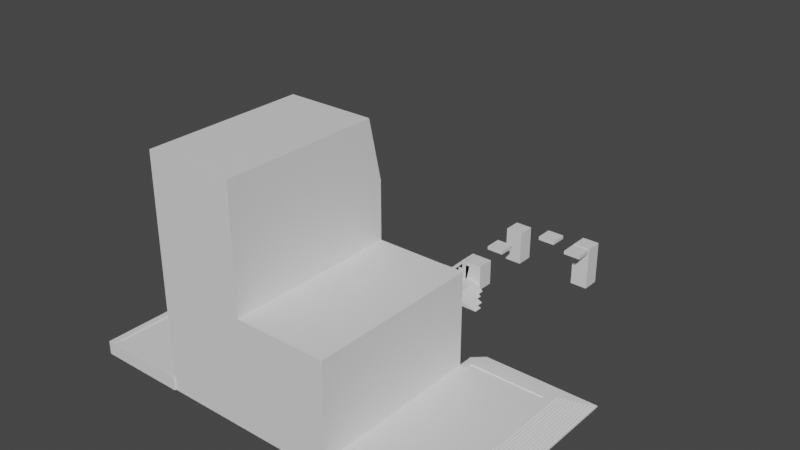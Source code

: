 # Source: playercontroller.blend  (saved by Blender 2.93.20; exported with 4.5.12 LTS)
import bpy
from mathutils import Matrix  # noqa: F401  (used for matrix-valued properties, if any)

bpy.ops.wm.read_factory_settings(use_empty=True)
scene = bpy.context.scene
scene.name = 'Scene'

# ---- collections
col_collection = bpy.data.collections.new('Collection'); scene.collection.children.link(col_collection)

# ---- materials (node trees are filled in below, after node groups)
mat_material = bpy.data.materials.new('Material')
mat_material.alpha_threshold = 0.0
mat_material.use_transparent_shadow = False
mat_material.line_color = (0.0, 0.0, 0.0, 1.0)
mat_white = bpy.data.materials.new('White')
mat_white.use_transparent_shadow = False
mat_lava = bpy.data.materials.new('Lava')
mat_lava.use_transparent_shadow = False
mat_water = bpy.data.materials.new('Water')
mat_water.use_transparent_shadow = False
mat_leaves = bpy.data.materials.new('Leaves')
mat_leaves.use_transparent_shadow = False

# ---- material node trees
mat_material.use_nodes = True; mat_material.node_tree.nodes.clear()
_N = mat_material.node_tree.nodes; _L = mat_material.node_tree.links
n0 = _N.new('ShaderNodeOutputMaterial'); n0.name = 'Material Output'; n0.location = (300, 300)
n1 = _N.new('ShaderNodeBsdfPrincipled'); n1.name = 'Principled BSDF'; n1.location = (10, 300)
n1.distribution = 'GGX'
n1.subsurface_method = 'BURLEY'
n1.inputs[2].default_value = 0.4
n1.inputs[3].default_value = 1.45
n1.inputs[27].default_value = (0.0, 0.0, 0.0, 1.0)
n1.inputs[28].default_value = 1.0
_L.new(n1.outputs[0], n0.inputs[0])
n0.is_active_output = True
mat_white.use_nodes = True; mat_white.node_tree.nodes.clear()
_N = mat_white.node_tree.nodes; _L = mat_white.node_tree.links
n0 = _N.new('ShaderNodeBsdfPrincipled'); n0.name = 'Principled BSDF'; n0.location = (10, 300)
n0.distribution = 'GGX'
n0.subsurface_method = 'BURLEY'
n0.inputs[3].default_value = 1.45
n0.inputs[27].default_value = (0.0, 0.0, 0.0, 1.0)
n0.inputs[28].default_value = 1.0
n1 = _N.new('ShaderNodeOutputMaterial'); n1.name = 'Material Output'; n1.location = (300, 300)
_L.new(n0.outputs[0], n1.inputs[0])
n1.is_active_output = True
mat_lava.use_nodes = True; mat_lava.node_tree.nodes.clear()
_N = mat_lava.node_tree.nodes; _L = mat_lava.node_tree.links
n0 = _N.new('ShaderNodeBsdfPrincipled'); n0.name = 'Principled BSDF'; n0.location = (10, 300)
n0.distribution = 'GGX'
n0.subsurface_method = 'BURLEY'
n0.inputs[3].default_value = 1.45
n0.inputs[27].default_value = (0.0, 0.0, 0.0, 1.0)
n0.inputs[28].default_value = 1.0
n1 = _N.new('ShaderNodeOutputMaterial'); n1.name = 'Material Output'; n1.location = (300, 300)
_L.new(n0.outputs[0], n1.inputs[0])
n1.is_active_output = True
mat_water.use_nodes = True; mat_water.node_tree.nodes.clear()
_N = mat_water.node_tree.nodes; _L = mat_water.node_tree.links
n0 = _N.new('ShaderNodeBsdfPrincipled'); n0.name = 'Principled BSDF'; n0.location = (10, 300)
n0.distribution = 'GGX'
n0.subsurface_method = 'BURLEY'
n0.inputs[3].default_value = 1.45
n0.inputs[27].default_value = (0.0, 0.0, 0.0, 1.0)
n0.inputs[28].default_value = 1.0
n1 = _N.new('ShaderNodeOutputMaterial'); n1.name = 'Material Output'; n1.location = (300, 300)
_L.new(n0.outputs[0], n1.inputs[0])
n1.is_active_output = True
mat_leaves.use_nodes = True; mat_leaves.node_tree.nodes.clear()
_N = mat_leaves.node_tree.nodes; _L = mat_leaves.node_tree.links
n0 = _N.new('ShaderNodeBsdfPrincipled'); n0.name = 'Principled BSDF'; n0.location = (10, 300)
n0.distribution = 'GGX'
n0.subsurface_method = 'BURLEY'
n0.inputs[3].default_value = 1.45
n0.inputs[27].default_value = (0.0, 0.0, 0.0, 1.0)
n0.inputs[28].default_value = 1.0
n1 = _N.new('ShaderNodeOutputMaterial'); n1.name = 'Material Output'; n1.location = (300, 300)
_L.new(n0.outputs[0], n1.inputs[0])
n1.is_active_output = True

# ---- world
world_world = bpy.data.worlds.new('World'); scene.world = world_world
world_world.use_nodes = True; world_world.node_tree.nodes.clear()
_N = world_world.node_tree.nodes; _L = world_world.node_tree.links
n0 = _N.new('ShaderNodeOutputWorld'); n0.name = 'World Output'; n0.location = (300, 300)
n1 = _N.new('ShaderNodeBackground'); n1.name = 'Background'; n1.location = (10, 300)
n1.inputs[0].default_value = (0.05088, 0.05088, 0.05088, 1.0)
_L.new(n1.outputs[0], n0.inputs[0])
n0.is_active_output = True
world_world.color = (0.05088, 0.05088, 0.05088)
world_world.use_sun_shadow = False
world_world.sun_shadow_jitter_overblur = 0.0

# ---- meshes
me_cube_001 = bpy.data.meshes.new('Cube.001')
me_cube_001.from_pydata([(-3.0, -1.0, 0.0), (-1.0, -1.0, 1.0), (-3.0, 0.0, 0.0), (-1.0, 0.0, 1.0), (1.0, -1.0, 0.0), (0.0, -1.0, 1.0), (1.0, 0.0, 0.0), (0.0, 0.0, 1.0)], [], [(0, 1, 3, 2), (2, 3, 7, 6), (6, 7, 5, 4), (4, 5, 1, 0), (2, 6, 4, 0), (7, 3, 1, 5)])
_uv = me_cube_001.uv_layers.new(name='UVMap')
_uv.uv.foreach_set('vector', [0.375, 0.0, 0.625, 0.0, 0.625, 0.25, 0.375, 0.25, 0.375, 0.25, 0.625, 0.25, 0.625, 0.5, 0.375, 0.5, 0.375, 0.5, 0.625, 0.5, 0.625, 0.75, 0.375, 0.75, 0.375, 0.75, 0.625, 0.75, 0.625, 1.0, 0.375, 1.0, 0.125, 0.5, 0.375, 0.5, 0.375, 0.75, 0.125, 0.75, 0.625, 0.5, 0.875, 0.5, 0.875, 0.75, 0.625, 0.75])
me_cube_001.materials.append(mat_material)
me_cube_001.use_remesh_fix_poles = True
me_cube_001.use_remesh_preserve_attributes = False
me_cube_001.use_mirror_vertex_groups = False
me_cube_001.update()
me_cube_003 = bpy.data.meshes.new('Cube.003')
me_cube_003.from_pydata([(-1.136, 0.0, 0.0), (-0.1685, 0.0, 0.5717), (-1.136, 1.0, 0.0), (-0.1685, 1.0, 0.5717), (0.8878, 0.0, 0.0), (0.1416, 0.0, 0.5717), (0.8878, 1.0, 0.0), (0.1416, 1.0, 0.5717), (-0.962, 0.0, 0.09529), (-0.7495, 0.0, 0.1906), (-0.5665, 0.0, 0.2859), (-0.39, 0.0, 0.3811), (-0.2841, 0.0, 0.4764), (-0.2841, 1.0, 0.4764), (-0.39, 1.0, 0.3811), (-0.5665, 1.0, 0.2859), (-0.7495, 1.0, 0.1906), (-0.962, 1.0, 0.09529), (0.2636, 1.0, 0.4764), (0.3828, 1.0, 0.3811), (0.5529, 1.0, 0.2859), (0.6959, 1.0, 0.1906), (0.7982, 1.0, 0.09529), (0.2636, 0.0, 0.4764), (0.3828, 0.0, 0.3811), (0.5529, 0.0, 0.2859), (0.6959, 0.0, 0.1906), (0.7982, 0.0, 0.09529)], [], [(12, 1, 3, 13), (13, 3, 7, 18), (18, 7, 5, 23), (23, 5, 1, 12), (2, 6, 4, 0), (7, 3, 1, 5), (4, 27, 8, 0), (27, 26, 9, 8), (26, 25, 10, 9), (25, 24, 11, 10), (24, 23, 12, 11), (6, 22, 27, 4), (22, 21, 26, 27), (21, 20, 25, 26), (20, 19, 24, 25), (19, 18, 23, 24), (2, 17, 22, 6), (17, 16, 21, 22), (16, 15, 20, 21), (15, 14, 19, 20), (14, 13, 18, 19), (0, 8, 17, 2), (8, 9, 16, 17), (9, 10, 15, 16), (10, 11, 14, 15), (11, 12, 13, 14)])
_uv = me_cube_003.uv_layers.new(name='UVMap')
_uv.uv.foreach_set('vector', [0.5833, 0.0, 0.625, 0.0, 0.625, 0.25, 0.5833, 0.25, 0.5833, 0.25, 0.625, 0.25, 0.625, 0.5, 0.5833, 0.5, 0.5833, 0.5, 0.625, 0.5, 0.625, 0.75, 0.5833, 0.75, 0.5833, 0.75, 0.625, 0.75, 0.625, 1.0, 0.5833, 1.0, 0.125, 0.5, 0.375, 0.5, 0.375, 0.75, 0.125, 0.75, 0.625, 0.5, 0.875, 0.5, 0.875, 0.75, 0.625, 0.75, 0.375, 0.75, 0.4167, 0.75, 0.4167, 1.0, 0.375, 1.0, 0.4167, 0.75, 0.4583, 0.75, 0.4583, 1.0, 0.4167, 1.0, 0.4583, 0.75, 0.5, 0.75, 0.5, 1.0, 0.4583, 1.0, 0.5, 0.75, 0.5417, 0.75, 0.5417, 1.0, 0.5, 1.0, 0.5417, 0.75, 0.5833, 0.75, 0.5833, 1.0, 0.5417, 1.0, 0.375, 0.5, 0.4167, 0.5, 0.4167, 0.75, 0.375, 0.75, 0.4167, 0.5, 0.4583, 0.5, 0.4583, 0.75, 0.4167, 0.75, 0.4583, 0.5, 0.5, 0.5, 0.5, 0.75, 0.4583, 0.75, 0.5, 0.5, 0.5417, 0.5, 0.5417, 0.75, 0.5, 0.75, 0.5417, 0.5, 0.5833, 0.5, 0.5833, 0.75, 0.5417, 0.75, 0.375, 0.25, 0.4167, 0.25, 0.4167, 0.5, 0.375, 0.5, 0.4167, 0.25, 0.4583, 0.25, 0.4583, 0.5, 0.4167, 0.5, 0.4583, 0.25, 0.5, 0.25, 0.5, 0.5, 0.4583, 0.5, 0.5, 0.25, 0.5417, 0.25, 0.5417, 0.5, 0.5, 0.5, 0.5417, 0.25, 0.5833, 0.25, 0.5833, 0.5, 0.5417, 0.5, 0.375, 0.0, 0.4167, 0.0, 0.4167, 0.25, 0.375, 0.25, 0.4167, 0.0, 0.4583, 0.0, 0.4583, 0.25, 0.4167, 0.25, 0.4583, 0.0, 0.5, 0.0, 0.5, 0.25, 0.4583, 0.25, 0.5, 0.0, 0.5417, 0.0, 0.5417, 0.25, 0.5, 0.25, 0.5417, 0.0, 0.5833, 0.0, 0.5833, 0.25, 0.5417, 0.25])
me_cube_003.materials.append(mat_material)
me_cube_003.use_remesh_fix_poles = True
me_cube_003.use_remesh_preserve_attributes = False
me_cube_003.use_mirror_vertex_groups = False
me_cube_003.update()
me_cube_005 = bpy.data.meshes.new('Cube.005')
me_cube_005.from_pydata([(-3.0, -1.0, 0.0), (0.0, -1.0, 1.27), (-3.0, 0.0, 0.0), (0.0, 0.0, 1.27), (1.947, -1.0, 0.0), (1.947, 0.0, 0.0)], [], [(0, 1, 3, 2), (2, 3, 5), (5, 3, 1, 4), (4, 1, 0), (2, 5, 4, 0)])
_uv = me_cube_005.uv_layers.new(name='UVMap')
_uv.uv.foreach_set('vector', [0.375, 0.0, 0.625, 0.0, 0.625, 0.25, 0.375, 0.25, 0.375, 0.25, 0.625, 0.5, 0.375, 0.5, 0.375, 0.5, 0.625, 0.5, 0.625, 0.75, 0.375, 0.75, 0.375, 0.75, 0.625, 1.0, 0.375, 1.0, 0.125, 0.5, 0.375, 0.5, 0.375, 0.75, 0.125, 0.75])
me_cube_005.materials.append(mat_material)
me_cube_005.use_remesh_fix_poles = True
me_cube_005.use_remesh_preserve_attributes = False
me_cube_005.use_mirror_vertex_groups = False
me_cube_005.update()
me_cube_006 = bpy.data.meshes.new('Cube.006')
me_cube_006.from_pydata([(-3.0, -1.0, 0.0), (0.0, -1.0, 1.898), (-3.0, 0.0, 0.0), (0.0, 0.0, 1.898), (2.552, -1.0, 0.0), (2.552, 0.0, 0.0)], [], [(0, 1, 3, 2), (2, 3, 5), (5, 3, 1, 4), (4, 1, 0), (2, 5, 4, 0)])
_uv = me_cube_006.uv_layers.new(name='UVMap')
_uv.uv.foreach_set('vector', [0.375, 0.0, 0.625, 0.0, 0.625, 0.25, 0.375, 0.25, 0.375, 0.25, 0.625, 0.5, 0.375, 0.5, 0.375, 0.5, 0.625, 0.5, 0.625, 0.75, 0.375, 0.75, 0.375, 0.75, 0.625, 1.0, 0.375, 1.0, 0.125, 0.5, 0.375, 0.5, 0.375, 0.75, 0.125, 0.75])
me_cube_006.materials.append(mat_material)
me_cube_006.use_remesh_fix_poles = True
me_cube_006.use_remesh_preserve_attributes = False
me_cube_006.use_mirror_vertex_groups = False
me_cube_006.update()
me_cube = bpy.data.meshes.new('Cube')
me_cube.from_pydata([(0.0, -1.0, 0.0), (0.0, -1.0, 0.125), (0.0, 0.0, 0.0), (0.0, 0.0, 0.125), (0.25, -1.0, 0.0), (0.25, -1.0, 0.125), (0.25, 0.0, 0.0), (0.25, 0.0, 0.125)], [], [(0, 1, 3, 2), (2, 3, 7, 6), (6, 7, 5, 4), (4, 5, 1, 0), (2, 6, 4, 0), (7, 3, 1, 5)])
_uv = me_cube.uv_layers.new(name='UVMap')
_uv.uv.foreach_set('vector', [0.375, 0.0, 0.625, 0.0, 0.625, 0.25, 0.375, 0.25, 0.375, 0.25, 0.625, 0.25, 0.625, 0.5, 0.375, 0.5, 0.375, 0.5, 0.625, 0.5, 0.625, 0.75, 0.375, 0.75, 0.375, 0.75, 0.625, 0.75, 0.625, 1.0, 0.375, 1.0, 0.125, 0.5, 0.375, 0.5, 0.375, 0.75, 0.125, 0.75, 0.625, 0.5, 0.875, 0.5, 0.875, 0.75, 0.625, 0.75])
me_cube.materials.append(mat_material)
me_cube.use_remesh_fix_poles = True
me_cube.use_remesh_preserve_attributes = False
me_cube.use_mirror_vertex_groups = False
me_cube.update()
me_cube_007 = bpy.data.meshes.new('Cube.007')
me_cube_007.from_pydata([(0.0, -1.0, 0.0), (0.0, -1.0, 0.25), (0.0, 0.0, 0.0), (0.0, 0.0, 0.25), (0.5, -1.0, 0.0), (0.5, -1.0, 0.25), (0.5, 0.0, 0.0), (0.5, 0.0, 0.25)], [], [(0, 1, 3, 2), (2, 3, 7, 6), (6, 7, 5, 4), (4, 5, 1, 0), (2, 6, 4, 0), (7, 3, 1, 5)])
_uv = me_cube_007.uv_layers.new(name='UVMap')
_uv.uv.foreach_set('vector', [0.375, 0.0, 0.625, 0.0, 0.625, 0.25, 0.375, 0.25, 0.375, 0.25, 0.625, 0.25, 0.625, 0.5, 0.375, 0.5, 0.375, 0.5, 0.625, 0.5, 0.625, 0.75, 0.375, 0.75, 0.375, 0.75, 0.625, 0.75, 0.625, 1.0, 0.375, 1.0, 0.125, 0.5, 0.375, 0.5, 0.375, 0.75, 0.125, 0.75, 0.625, 0.5, 0.875, 0.5, 0.875, 0.75, 0.625, 0.75])
me_cube_007.materials.append(mat_material)
me_cube_007.use_remesh_fix_poles = True
me_cube_007.use_remesh_preserve_attributes = False
me_cube_007.use_mirror_vertex_groups = False
me_cube_007.update()
me_cube_008 = bpy.data.meshes.new('Cube.008')
me_cube_008.from_pydata([(0.0, -1.0, 0.0), (0.0, -1.0, 0.5), (0.0, 0.0, 0.0), (0.0, 0.0, 0.5), (1.0, -1.0, 0.0), (1.0, -1.0, 0.5), (1.0, 0.0, 0.0), (1.0, 0.0, 0.5)], [], [(0, 1, 3, 2), (2, 3, 7, 6), (6, 7, 5, 4), (4, 5, 1, 0), (2, 6, 4, 0), (7, 3, 1, 5)])
_uv = me_cube_008.uv_layers.new(name='UVMap')
_uv.uv.foreach_set('vector', [0.375, 0.0, 0.625, 0.0, 0.625, 0.25, 0.375, 0.25, 0.375, 0.25, 0.625, 0.25, 0.625, 0.5, 0.375, 0.5, 0.375, 0.5, 0.625, 0.5, 0.625, 0.75, 0.375, 0.75, 0.375, 0.75, 0.625, 0.75, 0.625, 1.0, 0.375, 1.0, 0.125, 0.5, 0.375, 0.5, 0.375, 0.75, 0.125, 0.75, 0.625, 0.5, 0.875, 0.5, 0.875, 0.75, 0.625, 0.75])
me_cube_008.materials.append(mat_material)
me_cube_008.use_remesh_fix_poles = True
me_cube_008.use_remesh_preserve_attributes = False
me_cube_008.use_mirror_vertex_groups = False
me_cube_008.update()
me_cube_009 = bpy.data.meshes.new('Cube.009')
me_cube_009.from_pydata([(0.0, -1.0, 0.0), (0.0, -1.0, 0.0625), (0.0, 0.0, 0.0), (0.0, 0.0, 0.0625), (0.125, -1.0, 0.0), (0.125, -1.0, 0.0625), (0.125, 0.0, 0.0), (0.125, 0.0, 0.0625)], [], [(0, 1, 3, 2), (2, 3, 7, 6), (6, 7, 5, 4), (4, 5, 1, 0), (2, 6, 4, 0), (7, 3, 1, 5)])
_uv = me_cube_009.uv_layers.new(name='UVMap')
_uv.uv.foreach_set('vector', [0.375, 0.0, 0.625, 0.0, 0.625, 0.25, 0.375, 0.25, 0.375, 0.25, 0.625, 0.25, 0.625, 0.5, 0.375, 0.5, 0.375, 0.5, 0.625, 0.5, 0.625, 0.75, 0.375, 0.75, 0.375, 0.75, 0.625, 0.75, 0.625, 1.0, 0.375, 1.0, 0.125, 0.5, 0.375, 0.5, 0.375, 0.75, 0.125, 0.75, 0.625, 0.5, 0.875, 0.5, 0.875, 0.75, 0.625, 0.75])
me_cube_009.materials.append(mat_material)
me_cube_009.use_remesh_fix_poles = True
me_cube_009.use_remesh_preserve_attributes = False
me_cube_009.use_mirror_vertex_groups = False
me_cube_009.update()
me_cube_010 = bpy.data.meshes.new('Cube.010')
me_cube_010.from_pydata([(-2.0, -1.0, 0.0), (0.0, -1.0, 1.0), (-2.0, 3.0, 0.0), (0.0, 3.0, 1.0), (1.0, -1.0, 0.0), (1.0, -1.0, 1.0), (1.0, 3.0, 0.0), (1.0, 3.0, 1.0)], [], [(0, 1, 3, 2), (2, 3, 7, 6), (6, 7, 5, 4), (4, 5, 1, 0), (2, 6, 4, 0), (7, 3, 1, 5)])
_uv = me_cube_010.uv_layers.new(name='UVMap')
_uv.uv.foreach_set('vector', [0.375, 0.0, 0.625, 0.0, 0.625, 0.25, 0.375, 0.25, 0.375, 0.25, 0.625, 0.25, 0.625, 0.5, 0.375, 0.5, 0.375, 0.5, 0.625, 0.5, 0.625, 0.75, 0.375, 0.75, 0.375, 0.75, 0.625, 0.75, 0.625, 1.0, 0.375, 1.0, 0.125, 0.5, 0.375, 0.5, 0.375, 0.75, 0.125, 0.75, 0.625, 0.5, 0.875, 0.5, 0.875, 0.75, 0.625, 0.75])
me_cube_010.materials.append(mat_material)
me_cube_010.use_remesh_fix_poles = True
me_cube_010.use_remesh_preserve_attributes = False
me_cube_010.use_mirror_vertex_groups = False
me_cube_010.update()
me_cube_011 = bpy.data.meshes.new('Cube.011')
me_cube_011.from_pydata([(0.0, -1.0, 0.0), (0.0, -1.0, 1.0), (0.0, 0.0, 0.0), (0.0, 0.0, 1.0), (2.839, -1.0, 0.0), (2.839, 0.0, 0.0)], [], [(0, 1, 3, 2), (2, 3, 5), (5, 3, 1, 4), (4, 1, 0), (2, 5, 4, 0)])
_uv = me_cube_011.uv_layers.new(name='UVMap')
_uv.uv.foreach_set('vector', [0.375, 0.0, 0.625, 0.0, 0.625, 0.25, 0.375, 0.25, 0.375, 0.25, 0.625, 0.5, 0.375, 0.5, 0.375, 0.5, 0.625, 0.5, 0.625, 0.75, 0.375, 0.75, 0.375, 0.75, 0.625, 1.0, 0.375, 1.0, 0.125, 0.5, 0.375, 0.5, 0.375, 0.75, 0.125, 0.75])
me_cube_011.materials.append(mat_material)
me_cube_011.use_remesh_fix_poles = True
me_cube_011.use_remesh_preserve_attributes = False
me_cube_011.use_mirror_vertex_groups = False
me_cube_011.update()
me_cube_012 = bpy.data.meshes.new('Cube.012')
me_cube_012.from_pydata([(0.0, -1.0, 0.0), (0.0, -1.0, 1.0), (0.0, 0.0, 0.0), (0.0, 0.0, 1.0), (2.254, -1.0, 0.0), (2.254, 0.0, 0.0)], [], [(0, 1, 3, 2), (2, 3, 5), (5, 3, 1, 4), (4, 1, 0), (2, 5, 4, 0)])
_uv = me_cube_012.uv_layers.new(name='UVMap')
_uv.uv.foreach_set('vector', [0.375, 0.0, 0.625, 0.0, 0.625, 0.25, 0.375, 0.25, 0.375, 0.25, 0.625, 0.5, 0.375, 0.5, 0.375, 0.5, 0.625, 0.5, 0.625, 0.75, 0.375, 0.75, 0.375, 0.75, 0.625, 1.0, 0.375, 1.0, 0.125, 0.5, 0.375, 0.5, 0.375, 0.75, 0.125, 0.75])
me_cube_012.materials.append(mat_material)
me_cube_012.use_remesh_fix_poles = True
me_cube_012.use_remesh_preserve_attributes = False
me_cube_012.use_mirror_vertex_groups = False
me_cube_012.update()
me_cube_013 = bpy.data.meshes.new('Cube.013')
me_cube_013.from_pydata([(0.0, -1.0, 0.0), (0.0, -1.0, 1.0), (0.0, 0.0, 0.0), (0.0, 0.0, 1.0), (1.365, -1.0, 0.0), (1.365, 0.0, 0.0)], [], [(0, 1, 3, 2), (2, 3, 5), (5, 3, 1, 4), (4, 1, 0), (2, 5, 4, 0)])
_uv = me_cube_013.uv_layers.new(name='UVMap')
_uv.uv.foreach_set('vector', [0.375, 0.0, 0.625, 0.0, 0.625, 0.25, 0.375, 0.25, 0.375, 0.25, 0.625, 0.5, 0.375, 0.5, 0.375, 0.5, 0.625, 0.5, 0.625, 0.75, 0.375, 0.75, 0.375, 0.75, 0.625, 1.0, 0.375, 1.0, 0.125, 0.5, 0.375, 0.5, 0.375, 0.75, 0.125, 0.75])
me_cube_013.materials.append(mat_material)
me_cube_013.use_remesh_fix_poles = True
me_cube_013.use_remesh_preserve_attributes = False
me_cube_013.use_mirror_vertex_groups = False
me_cube_013.update()
me_cube_014 = bpy.data.meshes.new('Cube.014')
me_cube_014.from_pydata([(0.0, -1.0, 0.0), (0.0, -1.0, 1.0), (0.0, 0.0, 0.0), (0.0, 0.0, 1.0), (0.876, -1.0, 0.0), (0.876, 0.0, 0.0)], [], [(0, 1, 3, 2), (2, 3, 5), (5, 3, 1, 4), (4, 1, 0), (2, 5, 4, 0)])
_uv = me_cube_014.uv_layers.new(name='UVMap')
_uv.uv.foreach_set('vector', [0.375, 0.0, 0.625, 0.0, 0.625, 0.25, 0.375, 0.25, 0.375, 0.25, 0.625, 0.5, 0.375, 0.5, 0.375, 0.5, 0.625, 0.5, 0.625, 0.75, 0.375, 0.75, 0.375, 0.75, 0.625, 1.0, 0.375, 1.0, 0.125, 0.5, 0.375, 0.5, 0.375, 0.75, 0.125, 0.75])
me_cube_014.materials.append(mat_material)
me_cube_014.use_remesh_fix_poles = True
me_cube_014.use_remesh_preserve_attributes = False
me_cube_014.use_mirror_vertex_groups = False
me_cube_014.update()
me_cube_002 = bpy.data.meshes.new('Cube.002')
me_cube_002.from_pydata([(-7.0, -15.33, 0.0), (-7.0, -15.33, 11.59), (7.027, 1.0, 8.545), (7.027, 1.0, 11.6), (9.0, -15.33, 0.0), (9.0, -15.33, 11.59), (9.637, 1.0, 8.545), (9.637, 1.0, 11.6), (12.0, 1.0, 11.45), (12.0, 1.0, 0.0), (12.0, -15.33, 0.0), (12.0, -15.33, 11.45), (-7.733, -15.33, 25.43), (-7.733, 1.0, 25.43), (9.0, 1.0, 12.0), (9.0, -15.33, 12.0), (12.0, 1.0, 12.0), (12.0, -15.33, 12.0), (-8.0, 1.0, 0.0), (-8.0, -15.33, 0.0), (-8.0, -15.33, 11.57), (-8.0, 1.0, 11.57), (-8.0, -15.33, 25.43), (-8.0, 1.0, 25.43), (-7.692, 2.406, 25.04), (-7.692, 4.0, 0.0), (9.637, 4.0, 11.6), (9.637, 4.0, 0.0), (12.0, 4.0, 11.45), (12.0, 4.0, 0.0), (-7.733, 2.406, 25.43), (9.0, 4.0, 12.0), (12.0, 4.0, 12.0), (-8.0, 4.0, 11.57), (-8.0, 4.0, 0.0), (-8.0, 2.4, 25.43), (-7.692, -0.6181, 25.04), (-7.692, 1.0, 0.0), (9.637, 1.0, 0.0), (7.027, -11.09, 11.6), (7.027, -11.09, 8.545), (9.644, -11.09, 8.545), (9.637, -11.09, 11.6), (9.637, -2.414, 11.6), (7.027, -2.414, 11.6), (7.027, -2.414, 8.545), (9.64, -2.414, 8.545), (6.067, -11.09, 11.6), (6.067, -11.09, 8.545), (6.067, -2.414, 11.6), (6.067, -2.414, 8.545), (9.637, -5.023, 11.6), (9.642, -5.023, 8.545), (7.027, -5.023, 11.6), (7.027, -5.023, 8.545), (6.067, -5.023, 11.6), (6.067, -5.023, 8.545), (0.9086, -5.023, 11.6), (0.9086, -2.414, 11.6), (0.9086, -5.023, 8.545), (0.9086, -2.414, 8.545), (1.459, 1.0, 0.0), (8.405, -11.09, 11.6), (1.449, -15.33, 0.0), (1.449, -15.33, 11.59), (1.896, 1.0, 12.0), (1.896, -15.33, 12.0), (1.459, 4.0, 11.6), (1.872, 4.0, 12.0), (8.409, -11.09, 8.545), (8.405, 1.0, 8.545), (8.405, 1.0, 11.6), (1.459, 1.0, 11.6), (8.407, -2.414, 8.545), (8.405, -2.414, 11.6), (8.408, -5.023, 8.545), (8.405, -5.023, 11.6), (1.459, 1.0, 0.0), (1.449, -15.33, 11.59), (1.896, -15.33, 25.43), (8.409, -11.09, 8.545), (8.405, 1.0, 8.545), (8.405, -2.414, 11.6), (8.405, -5.023, 11.6), (8.405, -11.09, 11.6), (1.449, -15.33, 0.0), (1.896, 1.0, 25.43), (1.459, 2.406, 25.04), (1.872, 2.406, 25.43), (8.405, 1.0, 11.6), (1.459, -0.6181, 25.04), (8.407, -2.414, 8.545), (8.408, -5.023, 8.545), (-8.0, 1.0, 18.53), (1.459, 1.0, 18.53), (1.872, 4.0, 18.53), (-7.692, 4.0, 18.53), (-8.0, -15.33, 18.53), (-8.0, 4.0, 18.53), (-7.815, 4.0, 18.53), (1.459, 4.0, 18.53), (-7.692, 1.0, 18.53), (1.896, 1.0, 18.53), (1.896, -15.33, 18.53), (1.678, -15.33, 18.53), (-7.407, -15.33, 18.53), (1.896, -15.33, 18.53), (1.459, -0.6181, 20.77), (1.872, 4.0, 18.53), (-7.692, 4.0, 18.53), (1.459, 4.0, 18.53), (-7.692, -0.6181, 20.77), (1.896, 1.0, 18.53)], [], [(12, 13, 23, 22), (76, 51, 42, 62), (37, 18, 34, 25), (85, 78, 1, 0), (61, 38, 4, 63), (64, 5, 15, 66), (9, 8, 11, 10), (5, 4, 10, 11), (4, 38, 9, 10), (37, 0, 19, 18), (86, 13, 12, 79), (14, 15, 17, 16), (14, 16, 32, 31), (18, 21, 33, 34), (11, 8, 16, 17), (5, 11, 17, 15), (19, 20, 21, 18), (21, 20, 97, 93), (65, 14, 31, 68), (21, 93, 98, 33), (0, 1, 20, 19), (1, 105, 97, 20), (27, 26, 28, 29), (28, 26, 31, 32), (87, 24, 30, 88), (30, 24, 99, 98, 35), (24, 109, 96, 99), (90, 36, 24, 87), (8, 9, 29, 28), (23, 13, 30, 35), (38, 7, 26, 27), (16, 8, 28, 32), (111, 101, 96, 109), (9, 38, 27, 29), (70, 6, 38, 61), (69, 62, 42, 41), (39, 40, 48, 47), (51, 52, 41, 42), (92, 54, 40, 80), (81, 2, 45, 91), (7, 6, 46, 43), (2, 3, 44, 45), (71, 7, 43, 74), (56, 55, 47, 48), (53, 39, 47, 55), (45, 44, 49, 50), (54, 45, 50, 56), (40, 54, 56, 48), (44, 53, 55, 49), (49, 55, 57, 58), (91, 45, 54, 92), (43, 46, 52, 51), (74, 43, 51, 76), (60, 58, 57, 59), (56, 50, 60, 59), (55, 56, 59, 57), (50, 49, 58, 60), (82, 74, 76, 83), (46, 73, 75, 52), (89, 71, 74, 82), (6, 70, 73, 46), (52, 75, 69, 41), (80, 84, 62, 69), (81, 70, 61, 77), (7, 72, 67, 26), (26, 67, 68, 31), (112, 102, 95, 108), (14, 65, 66, 15), (78, 64, 66, 103, 104), (77, 61, 63, 85), (4, 5, 64, 63), (83, 76, 62, 84), (53, 83, 84, 39), (37, 77, 85, 0), (1, 78, 104, 105), (13, 86, 88, 30), (2, 81, 77, 37), (40, 39, 84, 80), (3, 89, 82, 44), (44, 82, 83, 53), (73, 91, 92, 75), (70, 81, 91, 73), (75, 92, 80, 69), (72, 94, 100, 67), (67, 100, 95, 68), (65, 102, 103, 66), (63, 64, 78, 85), (2, 37, 72, 3), (37, 101, 94, 72), (98, 99, 33), (110, 107, 90, 87), (98, 93, 23, 35), (99, 96, 25, 34, 33), (108, 110, 87, 88), (93, 97, 22, 23), (96, 101, 37, 25), (107, 111, 36, 90), (103, 102, 112, 106), (95, 102, 65, 68), (106, 112, 86, 79), (97, 105, 12, 22), (105, 104, 79, 12), (104, 103, 106, 79), (94, 101, 111, 107), (95, 100, 110, 108), (100, 94, 107, 110), (86, 112, 108, 88), (36, 111, 109, 24)])
_uv = me_cube_002.uv_layers.new(name='UVMap')
_uv.uv.foreach_set('vector', [0.875, 0.75, 0.875, 0.5, 0.875, 0.5, 0.875, 0.75, 0.5136, 0.3778, 0.5136, 0.4254, 0.5136, 0.4254, 0.5136, 0.3778, 0.125, 0.5, 0.125, 0.5, 0.125, 0.5, 0.125, 0.5, 0.375, 0.868, 0.625, 0.868, 0.625, 1.0, 0.375, 1.0, 0.257, 0.5, 0.375, 0.5, 0.375, 0.75, 0.257, 0.75, 0.625, 0.868, 0.625, 0.75, 0.625, 0.75, 0.625, 0.868, 0.375, 0.5, 0.625, 0.5, 0.625, 0.75, 0.375, 0.75, 0.625, 0.75, 0.375, 0.75, 0.375, 0.75, 0.625, 0.75, 0.375, 0.75, 0.375, 0.5, 0.375, 0.5, 0.375, 0.75, 0.125, 0.5, 0.125, 0.75, 0.125, 0.75, 0.125, 0.5, 0.743, 0.5, 0.875, 0.5, 0.875, 0.75, 0.743, 0.75, 0.625, 0.5, 0.625, 0.75, 0.625, 0.75, 0.625, 0.5, 0.625, 0.5, 0.625, 0.5, 0.625, 0.5, 0.625, 0.5, 0.375, 0.25, 0.625, 0.25, 0.625, 0.25, 0.375, 0.25, 0.625, 0.75, 0.625, 0.5, 0.625, 0.5, 0.625, 0.75, 0.625, 0.75, 0.625, 0.75, 0.625, 0.75, 0.625, 0.75, 0.375, 0.0, 0.625, 0.0, 0.625, 0.25, 0.375, 0.25, 0.625, 0.25, 0.625, 0.0, 0.625, 0.0, 0.625, 0.25, 0.743, 0.5, 0.625, 0.5, 0.625, 0.5, 0.743, 0.5, 0.625, 0.25, 0.625, 0.25, 0.625, 0.25, 0.625, 0.25, 0.375, 1.0, 0.625, 1.0, 0.625, 1.0, 0.375, 1.0, 0.625, 1.0, 0.625, 1.0, 0.625, 1.0, 0.625, 1.0, 0.375, 0.5, 0.625, 0.5, 0.625, 0.5, 0.375, 0.5, 0.625, 0.5, 0.625, 0.5, 0.625, 0.5, 0.625, 0.5, 0.625, 0.382, 0.625, 0.25, 0.625, 0.25, 0.625, 0.382, 0.625, 0.25, 0.625, 0.25, 0.625, 0.25, 0.625, 0.25, 0.625, 0.25, 0.625, 0.25, 0.5713, 0.25, 0.5713, 0.25, 0.625, 0.25, 0.625, 0.382, 0.625, 0.25, 0.625, 0.25, 0.625, 0.382, 0.625, 0.5, 0.375, 0.5, 0.375, 0.5, 0.625, 0.5, 0.875, 0.5, 0.875, 0.5, 0.875, 0.5, 0.875, 0.5, 0.375, 0.5, 0.625, 0.5, 0.625, 0.5, 0.375, 0.5, 0.625, 0.5, 0.625, 0.5, 0.625, 0.5, 0.625, 0.5, 0.5684, 0.25, 0.5684, 0.25, 0.5713, 0.25, 0.5713, 0.25, 0.375, 0.5, 0.375, 0.5, 0.375, 0.5, 0.375, 0.5, 0.4864, 0.3778, 0.4864, 0.4254, 0.375, 0.5, 0.375, 0.382, 0.4864, 0.3778, 0.5136, 0.3778, 0.5136, 0.4254, 0.4864, 0.4254, 0.5136, 0.3246, 0.4864, 0.3246, 0.4864, 0.3246, 0.5136, 0.3246, 0.625, 0.5, 0.4864, 0.4254, 0.4864, 0.4254, 0.625, 0.5, 0.4864, 0.3778, 0.4864, 0.3246, 0.4864, 0.3246, 0.4864, 0.3778, 0.4864, 0.3778, 0.4864, 0.3246, 0.4864, 0.3246, 0.4864, 0.3778, 0.625, 0.5, 0.4864, 0.4254, 0.4864, 0.4254, 0.625, 0.5, 0.4864, 0.3246, 0.5136, 0.3246, 0.5136, 0.3246, 0.4864, 0.3246, 0.5136, 0.3778, 0.5136, 0.4254, 0.5136, 0.4254, 0.5136, 0.3778, 0.4864, 0.3246, 0.5136, 0.3246, 0.5136, 0.3246, 0.4864, 0.3246, 0.5136, 0.3246, 0.5136, 0.3246, 0.5136, 0.3246, 0.5136, 0.3246, 0.4864, 0.3246, 0.5136, 0.3246, 0.5136, 0.3246, 0.4864, 0.3246, 0.4864, 0.3246, 0.4864, 0.3246, 0.4864, 0.3246, 0.4864, 0.3246, 0.4864, 0.3246, 0.4864, 0.3246, 0.4864, 0.3246, 0.4864, 0.3246, 0.5136, 0.3246, 0.5136, 0.3246, 0.5136, 0.3246, 0.5136, 0.3246, 0.5136, 0.3246, 0.5136, 0.3246, 0.5136, 0.3246, 0.5136, 0.3246, 0.4864, 0.3778, 0.4864, 0.3246, 0.4864, 0.3246, 0.4864, 0.3778, 0.625, 0.5, 0.4864, 0.4254, 0.4864, 0.4254, 0.625, 0.5, 0.5136, 0.3778, 0.5136, 0.4254, 0.5136, 0.4254, 0.5136, 0.3778, 0.4864, 0.3246, 0.5136, 0.3246, 0.5136, 0.3246, 0.4864, 0.3246, 0.4864, 0.3246, 0.4864, 0.3246, 0.4864, 0.3246, 0.4864, 0.3246, 0.5136, 0.3246, 0.4864, 0.3246, 0.4864, 0.3246, 0.5136, 0.3246, 0.4864, 0.3246, 0.5136, 0.3246, 0.5136, 0.3246, 0.4864, 0.3246, 0.5136, 0.3778, 0.5136, 0.3778, 0.5136, 0.3778, 0.5136, 0.3778, 0.4864, 0.4254, 0.4864, 0.3778, 0.4864, 0.3778, 0.4864, 0.4254, 0.5136, 0.3778, 0.5136, 0.3778, 0.5136, 0.3778, 0.5136, 0.3778, 0.4864, 0.4254, 0.4864, 0.3778, 0.4864, 0.3778, 0.4864, 0.4254, 0.4864, 0.4254, 0.4864, 0.3778, 0.4864, 0.3778, 0.4864, 0.4254, 0.4864, 0.3778, 0.5136, 0.3778, 0.5136, 0.3778, 0.4864, 0.3778, 0.4864, 0.3778, 0.4864, 0.3778, 0.375, 0.382, 0.375, 0.382, 0.625, 0.5, 0.625, 0.382, 0.625, 0.382, 0.625, 0.5, 0.625, 0.5, 0.625, 0.382, 0.625, 0.382, 0.625, 0.5, 0.743, 0.5, 0.743, 0.5, 0.743, 0.5, 0.743, 0.5, 0.625, 0.5, 0.743, 0.5, 0.743, 0.75, 0.625, 0.75, 0.625, 0.868, 0.625, 0.868, 0.625, 0.868, 0.625, 0.868, 0.625, 0.868, 0.257, 0.5, 0.257, 0.5, 0.257, 0.75, 0.257, 0.75, 0.375, 0.75, 0.625, 0.75, 0.625, 0.868, 0.375, 0.868, 0.5136, 0.3778, 0.5136, 0.3778, 0.5136, 0.3778, 0.5136, 0.3778, 0.5136, 0.3246, 0.5136, 0.3778, 0.5136, 0.3778, 0.5136, 0.3246, 0.125, 0.5, 0.257, 0.5, 0.257, 0.75, 0.125, 0.75, 0.625, 1.0, 0.625, 0.868, 0.625, 0.868, 0.625, 1.0, 0.875, 0.5, 0.743, 0.5, 0.743, 0.5, 0.875, 0.5, 0.4864, 0.3246, 0.4864, 0.3778, 0.375, 0.382, 0.375, 0.25, 0.4864, 0.3246, 0.5136, 0.3246, 0.5136, 0.3778, 0.4864, 0.3778, 0.5136, 0.3246, 0.5136, 0.3778, 0.5136, 0.3778, 0.5136, 0.3246, 0.5136, 0.3246, 0.5136, 0.3778, 0.5136, 0.3778, 0.5136, 0.3246, 0.4864, 0.3778, 0.4864, 0.3778, 0.4864, 0.3778, 0.4864, 0.3778, 0.4864, 0.3778, 0.4864, 0.3778, 0.4864, 0.3778, 0.4864, 0.3778, 0.4864, 0.3778, 0.4864, 0.3778, 0.4864, 0.3778, 0.4864, 0.3778, 0.625, 0.382, 0.625, 0.382, 0.625, 0.382, 0.625, 0.382, 0.625, 0.382, 0.625, 0.382, 0.625, 0.382, 0.625, 0.382, 0.743, 0.5, 0.743, 0.5, 0.743, 0.75, 0.743, 0.75, 0.375, 0.868, 0.625, 0.868, 0.625, 0.868, 0.375, 0.868, 0.4864, 0.3246, 0.375, 0.25, 0.0, 0.0, 0.5136, 0.3246, 0.375, 0.25, 0.5684, 0.25, 0.37, 0.2262, 0.0, 0.0, 0.625, 0.25, 0.625, 0.25, 0.625, 0.25, 0.625, 0.382, 0.625, 0.382, 0.625, 0.382, 0.625, 0.382, 0.625, 0.25, 0.625, 0.25, 0.625, 0.25, 0.625, 0.25, 0.625, 0.25, 0.5713, 0.25, 0.375, 0.25, 0.375, 0.25, 0.625, 0.25, 0.625, 0.382, 0.625, 0.382, 0.625, 0.382, 0.625, 0.382, 0.625, 0.25, 0.625, 0.0, 0.625, 0.0, 0.625, 0.25, 0.5713, 0.25, 0.5684, 0.25, 0.375, 0.25, 0.375, 0.25, 0.37, 0.2262, 0.5684, 0.25, 0.625, 0.25, 0.625, 0.382, 0.743, 0.75, 0.743, 0.5, 0.743, 0.5, 0.743, 0.75, 0.743, 0.5, 0.743, 0.5, 0.743, 0.5, 0.743, 0.5, 0.743, 0.75, 0.743, 0.5, 0.743, 0.5, 0.743, 0.75, 0.625, 1.0, 0.625, 1.0, 0.625, 1.0, 0.625, 1.0, 0.625, 1.0, 0.625, 0.868, 0.625, 0.868, 0.625, 1.0, 0.625, 0.868, 0.625, 0.868, 0.625, 0.868, 0.625, 0.868, 0.37, 0.2262, 0.5684, 0.25, 0.5684, 0.25, 0.37, 0.2262, 0.625, 0.382, 0.625, 0.382, 0.625, 0.382, 0.625, 0.382, 0.625, 0.382, 0.625, 0.382, 0.625, 0.382, 0.625, 0.382, 0.743, 0.5, 0.743, 0.5, 0.743, 0.5, 0.743, 0.5, 0.625, 0.25, 0.5684, 0.25, 0.5713, 0.25, 0.625, 0.25])
me_cube_002.materials.append(mat_white)
me_cube_002.use_remesh_fix_poles = True
me_cube_002.use_remesh_preserve_attributes = False
me_cube_002.use_mirror_vertex_groups = False
me_cube_002.update()
me_cube_004 = bpy.data.meshes.new('Cube.004')
me_cube_004.from_pydata([(0.0, -1.0, 0.0), (0.0, -1.0, 0.125), (0.0, 0.0, 0.0), (0.0, 0.0, 0.125), (0.25, -1.0, 0.0), (0.25, -1.0, 0.125), (0.25, 0.0, 0.0), (0.25, 0.0, 0.125)], [], [(0, 1, 3, 2), (2, 3, 7, 6), (6, 7, 5, 4), (4, 5, 1, 0), (2, 6, 4, 0), (7, 3, 1, 5)])
_uv = me_cube_004.uv_layers.new(name='UVMap')
_uv.uv.foreach_set('vector', [0.375, 0.0, 0.625, 0.0, 0.625, 0.25, 0.375, 0.25, 0.375, 0.25, 0.625, 0.25, 0.625, 0.5, 0.375, 0.5, 0.375, 0.5, 0.625, 0.5, 0.625, 0.75, 0.375, 0.75, 0.375, 0.75, 0.625, 0.75, 0.625, 1.0, 0.375, 1.0, 0.125, 0.5, 0.375, 0.5, 0.375, 0.75, 0.125, 0.75, 0.625, 0.5, 0.875, 0.5, 0.875, 0.75, 0.625, 0.75])
me_cube_004.materials.append(mat_material)
me_cube_004.use_remesh_fix_poles = True
me_cube_004.use_remesh_preserve_attributes = False
me_cube_004.use_mirror_vertex_groups = False
me_cube_004.update()
me_cube_015 = bpy.data.meshes.new('Cube.015')
me_cube_015.from_pydata([(0.0, -1.0, 0.0), (0.0, -1.0, 0.125), (0.0, 0.0, 0.0), (0.0, 0.0, 0.125), (0.25, -1.0, 0.0), (0.25, -1.0, 0.125), (0.25, 0.0, 0.0), (0.25, 0.0, 0.125)], [], [(0, 1, 3, 2), (2, 3, 7, 6), (6, 7, 5, 4), (4, 5, 1, 0), (2, 6, 4, 0), (7, 3, 1, 5)])
_uv = me_cube_015.uv_layers.new(name='UVMap')
_uv.uv.foreach_set('vector', [0.375, 0.0, 0.625, 0.0, 0.625, 0.25, 0.375, 0.25, 0.375, 0.25, 0.625, 0.25, 0.625, 0.5, 0.375, 0.5, 0.375, 0.5, 0.625, 0.5, 0.625, 0.75, 0.375, 0.75, 0.375, 0.75, 0.625, 0.75, 0.625, 1.0, 0.375, 1.0, 0.125, 0.5, 0.375, 0.5, 0.375, 0.75, 0.125, 0.75, 0.625, 0.5, 0.875, 0.5, 0.875, 0.75, 0.625, 0.75])
me_cube_015.materials.append(mat_material)
me_cube_015.use_remesh_fix_poles = True
me_cube_015.use_remesh_preserve_attributes = False
me_cube_015.use_mirror_vertex_groups = False
me_cube_015.update()
me_cube_017 = bpy.data.meshes.new('Cube.017')
me_cube_017.from_pydata([(-1.0, -1.0, 0.0), (0.0, -1.0, 0.5), (-1.0, 0.0, 0.0), (-2.265e-07, 0.0, 0.5), (1.0, -1.0, 0.0), (1.0, -1.0, 0.5), (1.0, 0.0, 0.0), (1.0, 0.0, 0.5)], [], [(0, 1, 3, 2), (2, 3, 7, 6), (6, 7, 5, 4), (4, 5, 1, 0), (2, 6, 4, 0), (7, 3, 1, 5)])
_uv = me_cube_017.uv_layers.new(name='UVMap')
_uv.uv.foreach_set('vector', [0.375, 0.0, 0.625, 0.0, 0.625, 0.25, 0.375, 0.25, 0.375, 0.25, 0.625, 0.25, 0.625, 0.5, 0.375, 0.5, 0.375, 0.5, 0.625, 0.5, 0.625, 0.75, 0.375, 0.75, 0.375, 0.75, 0.625, 0.75, 0.625, 1.0, 0.375, 1.0, 0.125, 0.5, 0.375, 0.5, 0.375, 0.75, 0.125, 0.75, 0.625, 0.5, 0.875, 0.5, 0.875, 0.75, 0.625, 0.75])
me_cube_017.materials.append(mat_material)
me_cube_017.use_remesh_fix_poles = True
me_cube_017.use_remesh_preserve_attributes = False
me_cube_017.use_mirror_vertex_groups = False
me_cube_017.update()
me_cube_018 = bpy.data.meshes.new('Cube.018')
me_cube_018.from_pydata([(-1.0, -1.0, 0.0), (0.0, -1.0, 0.5), (-1.0, 0.0, 0.0), (-2.265e-07, 0.0, 0.5), (1.0, -1.0, 0.0), (1.0, -1.0, 0.5), (1.0, 0.0, 0.0), (1.0, 0.0, 0.5)], [], [(0, 1, 3, 2), (2, 3, 7, 6), (6, 7, 5, 4), (4, 5, 1, 0), (2, 6, 4, 0), (7, 3, 1, 5)])
_uv = me_cube_018.uv_layers.new(name='UVMap')
_uv.uv.foreach_set('vector', [0.375, 0.0, 0.625, 0.0, 0.625, 0.25, 0.375, 0.25, 0.375, 0.25, 0.625, 0.25, 0.625, 0.5, 0.375, 0.5, 0.375, 0.5, 0.625, 0.5, 0.625, 0.75, 0.375, 0.75, 0.375, 0.75, 0.625, 0.75, 0.625, 1.0, 0.375, 1.0, 0.125, 0.5, 0.375, 0.5, 0.375, 0.75, 0.125, 0.75, 0.625, 0.5, 0.875, 0.5, 0.875, 0.75, 0.625, 0.75])
me_cube_018.materials.append(mat_material)
me_cube_018.use_remesh_fix_poles = True
me_cube_018.use_remesh_preserve_attributes = False
me_cube_018.use_mirror_vertex_groups = False
me_cube_018.update()
me_cube_016 = bpy.data.meshes.new('Cube.016')
me_cube_016.from_pydata([(-5.0, -10.5, 0.0), (-4.279, -9.779, 1.5), (-5.0, 10.5, 0.0), (-4.279, 9.779, 1.5), (5.0, -10.5, 0.0), (4.279, -9.779, 1.5), (5.0, 10.5, 0.0), (4.279, 9.779, 1.5), (-5.0, -10.5, 1.5), (-5.0, 10.5, 1.5), (5.0, 10.5, 1.5), (5.0, -10.5, 1.5), (-4.279, -9.779, -0.2216), (-4.279, 9.779, -0.2216), (4.279, 9.779, -0.2216), (4.279, -9.779, -0.2216)], [], [(0, 8, 9, 2), (2, 9, 10, 6), (6, 10, 11, 4), (4, 11, 8, 0), (2, 6, 4, 0), (1, 5, 15, 12), (1, 3, 9, 8), (3, 7, 10, 9), (7, 5, 11, 10), (5, 1, 8, 11), (14, 13, 12, 15), (7, 3, 13, 14), (5, 7, 14, 15), (3, 1, 12, 13)])
_uv = me_cube_016.uv_layers.new(name='UVMap')
_uv.uv.foreach_set('vector', [0.375, 0.0, 0.625, 0.0, 0.625, 0.25, 0.375, 0.25, 0.375, 0.25, 0.625, 0.25, 0.625, 0.5, 0.375, 0.5, 0.375, 0.5, 0.625, 0.5, 0.625, 0.75, 0.375, 0.75, 0.375, 0.75, 0.625, 0.75, 0.625, 1.0, 0.375, 1.0, 0.125, 0.5, 0.375, 0.5, 0.375, 0.75, 0.125, 0.75, 0.857, 0.7414, 0.643, 0.7414, 0.643, 0.7414, 0.857, 0.7414, 0.857, 0.7414, 0.857, 0.5086, 0.875, 0.5, 0.875, 0.75, 0.857, 0.5086, 0.643, 0.5086, 0.625, 0.5, 0.875, 0.5, 0.643, 0.5086, 0.643, 0.7414, 0.625, 0.75, 0.625, 0.5, 0.643, 0.7414, 0.857, 0.7414, 0.875, 0.75, 0.625, 0.75, 0.643, 0.5086, 0.857, 0.5086, 0.857, 0.7414, 0.643, 0.7414, 0.643, 0.5086, 0.857, 0.5086, 0.857, 0.5086, 0.643, 0.5086, 0.643, 0.7414, 0.643, 0.5086, 0.643, 0.5086, 0.643, 0.7414, 0.857, 0.5086, 0.857, 0.7414, 0.857, 0.7414, 0.857, 0.5086])
me_cube_016.materials.append(mat_white)
me_cube_016.use_remesh_fix_poles = True
me_cube_016.use_remesh_preserve_attributes = False
me_cube_016.use_mirror_vertex_groups = False
me_cube_016.update()
me_cube_019 = bpy.data.meshes.new('Cube.019')
me_cube_019.from_pydata([(-6.795e-07, -10.0, 0.0), (-6.795e-07, -10.0, 0.125), (0.0, 0.0, 0.0), (0.0, 0.0, 0.125), (0.25, -10.0, 0.0), (0.25, -10.0, 0.125), (0.25, 0.0, 0.0), (0.25, 0.0, 0.125)], [], [(0, 1, 3, 2), (2, 3, 7, 6), (6, 7, 5, 4), (4, 5, 1, 0), (2, 6, 4, 0), (7, 3, 1, 5)])
_uv = me_cube_019.uv_layers.new(name='UVMap')
_uv.uv.foreach_set('vector', [0.375, 0.0, 0.625, 0.0, 0.625, 0.25, 0.375, 0.25, 0.375, 0.25, 0.625, 0.25, 0.625, 0.5, 0.375, 0.5, 0.375, 0.5, 0.625, 0.5, 0.625, 0.75, 0.375, 0.75, 0.375, 0.75, 0.625, 0.75, 0.625, 1.0, 0.375, 1.0, 0.125, 0.5, 0.375, 0.5, 0.375, 0.75, 0.125, 0.75, 0.625, 0.5, 0.875, 0.5, 0.875, 0.75, 0.625, 0.75])
me_cube_019.materials.append(mat_white)
me_cube_019.use_remesh_fix_poles = True
me_cube_019.use_remesh_preserve_attributes = False
me_cube_019.use_mirror_vertex_groups = False
me_cube_019.update()
me_cube_020 = bpy.data.meshes.new('Cube.020')
me_cube_020.from_pydata([(-6.795e-07, -10.0, 0.0), (-6.795e-07, -10.0, 0.125), (0.0, 0.0, 0.0), (0.0, 0.0, 0.125), (0.25, -10.0, 0.0), (0.25, -10.0, 0.125), (0.25, 0.0, 0.0), (0.25, 0.0, 0.125)], [], [(0, 1, 3, 2), (2, 3, 7, 6), (6, 7, 5, 4), (4, 5, 1, 0), (2, 6, 4, 0), (7, 3, 1, 5)])
_uv = me_cube_020.uv_layers.new(name='UVMap')
_uv.uv.foreach_set('vector', [0.375, 0.0, 0.625, 0.0, 0.625, 0.25, 0.375, 0.25, 0.375, 0.25, 0.625, 0.25, 0.625, 0.5, 0.375, 0.5, 0.375, 0.5, 0.625, 0.5, 0.625, 0.75, 0.375, 0.75, 0.375, 0.75, 0.625, 0.75, 0.625, 1.0, 0.375, 1.0, 0.125, 0.5, 0.375, 0.5, 0.375, 0.75, 0.125, 0.75, 0.625, 0.5, 0.875, 0.5, 0.875, 0.75, 0.625, 0.75])
me_cube_020.materials.append(mat_white)
me_cube_020.use_remesh_fix_poles = True
me_cube_020.use_remesh_preserve_attributes = False
me_cube_020.use_mirror_vertex_groups = False
me_cube_020.update()
me_cube_021 = bpy.data.meshes.new('Cube.021')
me_cube_021.from_pydata([(-6.795e-07, -3.0, 0.0), (-6.795e-07, -3.0, 0.125), (0.0, 0.0, 0.0), (0.0, 0.0, 0.125), (0.25, -3.0, 0.0), (0.25, -3.0, 0.125), (0.25, 0.0, 0.0), (0.25, 0.0, 0.125), (0.25, -3.0, 0.125), (0.25, -3.0, 0.25), (0.25, -0.25, 0.125), (0.25, -0.25, 0.25), (0.5, -3.0, 0.125), (0.5, -3.0, 0.25), (0.5, -0.25, 0.125), (0.5, -0.25, 0.25), (0.5, -3.0, 0.25), (0.5, -3.0, 0.375), (0.5, -0.5, 0.25), (0.5, -0.5, 0.375), (0.75, -3.0, 0.25), (0.75, -3.0, 0.375), (0.75, -0.5, 0.25), (0.75, -0.5, 0.375), (0.75, -3.0, 0.375), (0.75, -3.0, 0.5), (0.75, -0.75, 0.375), (0.75, -0.75, 0.5), (1.0, -3.0, 0.375), (1.0, -3.0, 0.5), (1.0, -0.75, 0.375), (1.0, -0.75, 0.5), (1.0, -3.0, 0.5), (1.0, -3.0, 0.625), (1.0, -1.0, 0.5), (1.0, -1.0, 0.625), (1.25, -3.0, 0.5), (1.25, -3.0, 0.625), (1.25, -1.0, 0.5), (1.25, -1.0, 0.625), (1.25, -3.0, 0.625), (1.25, -3.0, 0.75), (1.25, -1.25, 0.625), (1.25, -1.25, 0.75), (1.5, -3.0, 0.625), (1.5, -3.0, 0.75), (1.5, -1.25, 0.625), (1.5, -1.25, 0.75), (1.5, -3.0, 0.75), (1.5, -3.0, 0.875), (1.5, -1.5, 0.75), (1.5, -1.5, 0.875), (1.75, -3.0, 0.75), (1.75, -3.0, 0.875), (1.75, -1.5, 0.75), (1.75, -1.5, 0.875), (1.75, -3.0, 0.875), (1.75, -3.0, 1.0), (1.75, -1.75, 0.875), (1.75, -1.75, 1.0), (2.0, -3.0, 0.875), (2.0, -3.0, 1.0), (2.0, -1.75, 0.875), (2.0, -1.75, 1.0), (2.0, -3.0, 1.0), (2.0, -3.0, 1.125), (2.0, -2.0, 1.0), (2.0, -2.0, 1.125), (2.25, -3.0, 1.0), (2.25, -3.0, 1.125), (2.25, -2.0, 1.0), (2.25, -2.0, 1.125), (2.25, -3.0, 1.125), (2.25, -3.0, 1.25), (2.25, -2.25, 1.125), (2.25, -2.25, 1.25), (2.5, -3.0, 1.125), (2.5, -3.0, 1.25), (2.5, -2.25, 1.125), (2.5, -2.25, 1.25), (2.5, -3.0, 1.25), (2.5, -3.0, 1.375), (2.5, -2.5, 1.25), (2.5, -2.5, 1.375), (2.75, -3.0, 1.25), (2.75, -3.0, 1.375), (2.75, -2.5, 1.25), (2.75, -2.5, 1.375), (2.75, -3.0, 1.375), (2.75, -3.0, 1.5), (2.75, -2.75, 1.375), (2.75, -2.75, 1.5), (3.0, -3.0, 1.375), (3.0, -3.0, 1.5), (3.0, -2.75, 1.375), (3.0, -2.75, 1.5), (2.5, -2.75, 1.25), (2.5, -2.75, 1.375), (2.75, -2.75, 1.25), (2.75, -2.75, 1.375), (2.25, -2.5, 1.125), (2.25, -2.5, 1.25), (2.5, -2.5, 1.125), (2.5, -2.5, 1.25), (2.0, -2.25, 1.0), (2.0, -2.25, 1.125), (2.25, -2.25, 1.0), (2.25, -2.25, 1.125), (1.75, -2.0, 0.875), (1.75, -2.0, 1.0), (2.0, -2.0, 0.875), (2.0, -2.0, 1.0), (1.5, -1.75, 0.75), (1.5, -1.75, 0.875), (1.75, -1.75, 0.75), (1.75, -1.75, 0.875), (1.25, -1.5, 0.625), (1.25, -1.5, 0.75), (1.5, -1.5, 0.625), (1.5, -1.5, 0.75), (1.0, -1.25, 0.5), (1.0, -1.25, 0.625), (1.25, -1.25, 0.5), (1.25, -1.25, 0.625), (0.75, -1.0, 0.375), (0.75, -1.0, 0.5), (1.0, -1.0, 0.375), (1.0, -1.0, 0.5), (0.5, -0.75, 0.25), (0.5, -0.75, 0.375), (0.75, -0.75, 0.25), (0.75, -0.75, 0.375), (0.25, -0.5, 0.125), (0.25, -0.5, 0.25), (0.5, -0.5, 0.125), (0.5, -0.5, 0.25), (-3.397e-07, -0.25, 0.0), (-3.397e-07, -0.25, 0.125), (0.25, -0.25, 0.0), (0.25, -0.25, 0.125), (3.0, -2.5, 1.375), (3.0, -2.5, 1.25), (3.0, -2.75, 1.25), (3.0, -2.75, 1.375), (3.0, -2.25, 1.25), (3.0, -2.25, 1.125), (3.0, -2.5, 1.125), (3.0, -2.5, 1.25), (3.0, -2.0, 1.125), (3.0, -2.0, 1.0), (3.0, -2.25, 1.0), (3.0, -2.25, 1.125), (3.0, -1.75, 1.0), (3.0, -1.75, 0.875), (3.0, -2.0, 0.875), (3.0, -2.0, 1.0), (3.0, -1.5, 0.875), (3.0, -1.5, 0.75), (3.0, -1.75, 0.75), (3.0, -1.75, 0.875), (3.0, -1.25, 0.75), (3.0, -1.25, 0.625), (3.0, -1.5, 0.625), (3.0, -1.5, 0.75), (3.0, -1.0, 0.625), (3.0, -1.0, 0.5), (3.0, -1.25, 0.5), (3.0, -1.25, 0.625), (3.0, -0.75, 0.5), (3.0, -0.75, 0.375), (3.0, -1.0, 0.375), (3.0, -1.0, 0.5), (3.0, -0.5, 0.375), (3.0, -0.5, 0.25), (3.0, -0.75, 0.25), (3.0, -0.75, 0.375), (3.0, -0.25, 0.25), (3.0, -0.25, 0.125), (3.0, -0.5, 0.125), (3.0, -0.5, 0.25), (3.0, -3.695e-06, 0.125), (3.0, -3.695e-06, 0.0), (3.0, -0.25, 0.0), (3.0, -0.25, 0.125)], [], [(136, 137, 3, 2), (2, 3, 7, 6), (138, 139, 5, 4), (4, 5, 1, 0), (136, 138, 4, 0), (139, 137, 1, 5), (132, 133, 11, 10), (10, 11, 15, 14), (134, 135, 13, 12), (12, 13, 9, 8), (132, 134, 12, 8), (135, 133, 9, 13), (128, 129, 19, 18), (18, 19, 23, 22), (130, 131, 21, 20), (20, 21, 17, 16), (128, 130, 20, 16), (131, 129, 17, 21), (124, 125, 27, 26), (26, 27, 31, 30), (126, 127, 29, 28), (28, 29, 25, 24), (124, 126, 28, 24), (127, 125, 25, 29), (120, 121, 35, 34), (34, 35, 39, 38), (122, 123, 37, 36), (36, 37, 33, 32), (120, 122, 36, 32), (123, 121, 33, 37), (116, 117, 43, 42), (42, 43, 47, 46), (118, 119, 45, 44), (44, 45, 41, 40), (116, 118, 44, 40), (119, 117, 41, 45), (112, 113, 51, 50), (50, 51, 55, 54), (114, 115, 53, 52), (52, 53, 49, 48), (112, 114, 52, 48), (115, 113, 49, 53), (108, 109, 59, 58), (58, 59, 63, 62), (110, 111, 61, 60), (60, 61, 57, 56), (108, 110, 60, 56), (111, 109, 57, 61), (104, 105, 67, 66), (66, 67, 71, 70), (106, 107, 69, 68), (68, 69, 65, 64), (104, 106, 68, 64), (107, 105, 65, 69), (100, 101, 75, 74), (74, 75, 79, 78), (102, 103, 77, 76), (76, 77, 73, 72), (100, 102, 76, 72), (103, 101, 73, 77), (96, 97, 83, 82), (82, 83, 87, 86), (98, 99, 85, 84), (84, 85, 81, 80), (96, 98, 84, 80), (99, 97, 81, 85), (88, 89, 91, 90), (90, 91, 95, 94), (94, 95, 93, 92), (92, 93, 89, 88), (90, 94, 92, 88), (95, 91, 89, 93), (87, 83, 97, 99), (82, 86, 98, 96), (98, 86, 141, 142), (80, 81, 97, 96), (79, 75, 101, 103), (74, 78, 102, 100), (78, 79, 144, 145), (72, 73, 101, 100), (71, 67, 105, 107), (66, 70, 106, 104), (106, 70, 149, 150), (64, 65, 105, 104), (63, 59, 109, 111), (58, 62, 110, 108), (63, 111, 155, 152), (56, 57, 109, 108), (55, 51, 113, 115), (50, 54, 114, 112), (115, 114, 158, 159), (48, 49, 113, 112), (47, 43, 117, 119), (42, 46, 118, 116), (46, 47, 160, 161), (40, 41, 117, 116), (39, 35, 121, 123), (34, 38, 122, 120), (39, 123, 167, 164), (32, 33, 121, 120), (31, 27, 125, 127), (26, 30, 126, 124), (127, 126, 170, 171), (24, 25, 125, 124), (23, 19, 129, 131), (18, 22, 130, 128), (22, 23, 172, 173), (16, 17, 129, 128), (15, 11, 133, 135), (10, 14, 134, 132), (134, 14, 177, 178), (8, 9, 133, 132), (7, 3, 137, 139), (2, 6, 138, 136), (6, 7, 180, 181), (0, 1, 137, 136), (141, 140, 143, 142), (87, 99, 143, 140), (99, 98, 142, 143), (86, 87, 140, 141), (145, 144, 147, 146), (103, 102, 146, 147), (102, 78, 145, 146), (79, 103, 147, 144), (149, 148, 151, 150), (71, 107, 151, 148), (70, 71, 148, 149), (107, 106, 150, 151), (153, 152, 155, 154), (62, 63, 152, 153), (111, 110, 154, 155), (110, 62, 153, 154), (157, 156, 159, 158), (114, 54, 157, 158), (55, 115, 159, 156), (54, 55, 156, 157), (161, 160, 163, 162), (47, 119, 163, 160), (119, 118, 162, 163), (118, 46, 161, 162), (165, 164, 167, 166), (122, 38, 165, 166), (123, 122, 166, 167), (38, 39, 164, 165), (169, 168, 171, 170), (30, 31, 168, 169), (31, 127, 171, 168), (126, 30, 169, 170), (173, 172, 175, 174), (23, 131, 175, 172), (130, 22, 173, 174), (131, 130, 174, 175), (177, 176, 179, 178), (135, 134, 178, 179), (14, 15, 176, 177), (15, 135, 179, 176), (181, 180, 183, 182), (138, 6, 181, 182), (7, 139, 183, 180), (139, 138, 182, 183)])
_uv = me_cube_021.uv_layers.new(name='UVMap')
_uv.uv.foreach_set('vector', [0.375, 0.125, 0.625, 0.125, 0.625, 0.25, 0.375, 0.25, 0.375, 0.25, 0.625, 0.25, 0.625, 0.5, 0.375, 0.5, 0.375, 0.625, 0.625, 0.625, 0.625, 0.75, 0.375, 0.75, 0.375, 0.75, 0.625, 0.75, 0.625, 1.0, 0.375, 1.0, 0.125, 0.625, 0.375, 0.625, 0.375, 0.75, 0.125, 0.75, 0.625, 0.625, 0.875, 0.625, 0.875, 0.75, 0.625, 0.75, 0.375, 0.125, 0.625, 0.125, 0.625, 0.25, 0.375, 0.25, 0.375, 0.25, 0.625, 0.25, 0.625, 0.5, 0.375, 0.5, 0.375, 0.625, 0.625, 0.625, 0.625, 0.75, 0.375, 0.75, 0.375, 0.75, 0.625, 0.75, 0.625, 1.0, 0.375, 1.0, 0.125, 0.625, 0.375, 0.625, 0.375, 0.75, 0.125, 0.75, 0.625, 0.625, 0.875, 0.625, 0.875, 0.75, 0.625, 0.75, 0.375, 0.125, 0.625, 0.125, 0.625, 0.25, 0.375, 0.25, 0.375, 0.25, 0.625, 0.25, 0.625, 0.5, 0.375, 0.5, 0.375, 0.625, 0.625, 0.625, 0.625, 0.75, 0.375, 0.75, 0.375, 0.75, 0.625, 0.75, 0.625, 1.0, 0.375, 1.0, 0.125, 0.625, 0.375, 0.625, 0.375, 0.75, 0.125, 0.75, 0.625, 0.625, 0.875, 0.625, 0.875, 0.75, 0.625, 0.75, 0.375, 0.125, 0.625, 0.125, 0.625, 0.25, 0.375, 0.25, 0.375, 0.25, 0.625, 0.25, 0.625, 0.5, 0.375, 0.5, 0.375, 0.625, 0.625, 0.625, 0.625, 0.75, 0.375, 0.75, 0.375, 0.75, 0.625, 0.75, 0.625, 1.0, 0.375, 1.0, 0.125, 0.625, 0.375, 0.625, 0.375, 0.75, 0.125, 0.75, 0.625, 0.625, 0.875, 0.625, 0.875, 0.75, 0.625, 0.75, 0.375, 0.125, 0.625, 0.125, 0.625, 0.25, 0.375, 0.25, 0.375, 0.25, 0.625, 0.25, 0.625, 0.5, 0.375, 0.5, 0.375, 0.625, 0.625, 0.625, 0.625, 0.75, 0.375, 0.75, 0.375, 0.75, 0.625, 0.75, 0.625, 1.0, 0.375, 1.0, 0.125, 0.625, 0.375, 0.625, 0.375, 0.75, 0.125, 0.75, 0.625, 0.625, 0.875, 0.625, 0.875, 0.75, 0.625, 0.75, 0.375, 0.125, 0.625, 0.125, 0.625, 0.25, 0.375, 0.25, 0.375, 0.25, 0.625, 0.25, 0.625, 0.5, 0.375, 0.5, 0.375, 0.625, 0.625, 0.625, 0.625, 0.75, 0.375, 0.75, 0.375, 0.75, 0.625, 0.75, 0.625, 1.0, 0.375, 1.0, 0.125, 0.625, 0.375, 0.625, 0.375, 0.75, 0.125, 0.75, 0.625, 0.625, 0.875, 0.625, 0.875, 0.75, 0.625, 0.75, 0.375, 0.125, 0.625, 0.125, 0.625, 0.25, 0.375, 0.25, 0.375, 0.25, 0.625, 0.25, 0.625, 0.5, 0.375, 0.5, 0.375, 0.625, 0.625, 0.625, 0.625, 0.75, 0.375, 0.75, 0.375, 0.75, 0.625, 0.75, 0.625, 1.0, 0.375, 1.0, 0.125, 0.625, 0.375, 0.625, 0.375, 0.75, 0.125, 0.75, 0.625, 0.625, 0.875, 0.625, 0.875, 0.75, 0.625, 0.75, 0.375, 0.125, 0.625, 0.125, 0.625, 0.25, 0.375, 0.25, 0.375, 0.25, 0.625, 0.25, 0.625, 0.5, 0.375, 0.5, 0.375, 0.625, 0.625, 0.625, 0.625, 0.75, 0.375, 0.75, 0.375, 0.75, 0.625, 0.75, 0.625, 1.0, 0.375, 1.0, 0.125, 0.625, 0.375, 0.625, 0.375, 0.75, 0.125, 0.75, 0.625, 0.625, 0.875, 0.625, 0.875, 0.75, 0.625, 0.75, 0.375, 0.125, 0.625, 0.125, 0.625, 0.25, 0.375, 0.25, 0.375, 0.25, 0.625, 0.25, 0.625, 0.5, 0.375, 0.5, 0.375, 0.625, 0.625, 0.625, 0.625, 0.75, 0.375, 0.75, 0.375, 0.75, 0.625, 0.75, 0.625, 1.0, 0.375, 1.0, 0.125, 0.625, 0.375, 0.625, 0.375, 0.75, 0.125, 0.75, 0.625, 0.625, 0.875, 0.625, 0.875, 0.75, 0.625, 0.75, 0.375, 0.125, 0.625, 0.125, 0.625, 0.25, 0.375, 0.25, 0.375, 0.25, 0.625, 0.25, 0.625, 0.5, 0.375, 0.5, 0.375, 0.625, 0.625, 0.625, 0.625, 0.75, 0.375, 0.75, 0.375, 0.75, 0.625, 0.75, 0.625, 1.0, 0.375, 1.0, 0.125, 0.625, 0.375, 0.625, 0.375, 0.75, 0.125, 0.75, 0.625, 0.625, 0.875, 0.625, 0.875, 0.75, 0.625, 0.75, 0.375, 0.125, 0.625, 0.125, 0.625, 0.25, 0.375, 0.25, 0.375, 0.25, 0.625, 0.25, 0.625, 0.5, 0.375, 0.5, 0.375, 0.625, 0.625, 0.625, 0.625, 0.75, 0.375, 0.75, 0.375, 0.75, 0.625, 0.75, 0.625, 1.0, 0.375, 1.0, 0.125, 0.625, 0.375, 0.625, 0.375, 0.75, 0.125, 0.75, 0.625, 0.625, 0.875, 0.625, 0.875, 0.75, 0.625, 0.75, 0.375, 0.0, 0.625, 0.0, 0.625, 0.25, 0.375, 0.25, 0.375, 0.25, 0.625, 0.25, 0.625, 0.5, 0.375, 0.5, 0.375, 0.5, 0.625, 0.5, 0.625, 0.75, 0.375, 0.75, 0.375, 0.75, 0.625, 0.75, 0.625, 1.0, 0.375, 1.0, 0.125, 0.5, 0.375, 0.5, 0.375, 0.75, 0.125, 0.75, 0.625, 0.5, 0.875, 0.5, 0.875, 0.75, 0.625, 0.75, 0.625, 0.5, 0.875, 0.5, 0.875, 0.625, 0.625, 0.625, 0.125, 0.5, 0.375, 0.5, 0.375, 0.625, 0.125, 0.625, 0.375, 0.625, 0.375, 0.5, 0.375, 0.5, 0.375, 0.625, 0.375, 0.0, 0.625, 0.0, 0.625, 0.125, 0.375, 0.125, 0.625, 0.5, 0.875, 0.5, 0.875, 0.625, 0.625, 0.625, 0.125, 0.5, 0.375, 0.5, 0.375, 0.625, 0.125, 0.625, 0.375, 0.5, 0.625, 0.5, 0.625, 0.5, 0.375, 0.5, 0.375, 0.0, 0.625, 0.0, 0.625, 0.125, 0.375, 0.125, 0.625, 0.5, 0.875, 0.5, 0.875, 0.625, 0.625, 0.625, 0.125, 0.5, 0.375, 0.5, 0.375, 0.625, 0.125, 0.625, 0.375, 0.625, 0.375, 0.5, 0.375, 0.5, 0.375, 0.625, 0.375, 0.0, 0.625, 0.0, 0.625, 0.125, 0.375, 0.125, 0.625, 0.5, 0.875, 0.5, 0.875, 0.625, 0.625, 0.625, 0.125, 0.5, 0.375, 0.5, 0.375, 0.625, 0.125, 0.625, 0.625, 0.5, 0.625, 0.625, 0.625, 0.625, 0.625, 0.5, 0.375, 0.0, 0.625, 0.0, 0.625, 0.125, 0.375, 0.125, 0.625, 0.5, 0.875, 0.5, 0.875, 0.625, 0.625, 0.625, 0.125, 0.5, 0.375, 0.5, 0.375, 0.625, 0.125, 0.625, 0.625, 0.625, 0.375, 0.625, 0.375, 0.625, 0.625, 0.625, 0.375, 0.0, 0.625, 0.0, 0.625, 0.125, 0.375, 0.125, 0.625, 0.5, 0.875, 0.5, 0.875, 0.625, 0.625, 0.625, 0.125, 0.5, 0.375, 0.5, 0.375, 0.625, 0.125, 0.625, 0.375, 0.5, 0.625, 0.5, 0.625, 0.5, 0.375, 0.5, 0.375, 0.0, 0.625, 0.0, 0.625, 0.125, 0.375, 0.125, 0.625, 0.5, 0.875, 0.5, 0.875, 0.625, 0.625, 0.625, 0.125, 0.5, 0.375, 0.5, 0.375, 0.625, 0.125, 0.625, 0.625, 0.5, 0.625, 0.625, 0.625, 0.625, 0.625, 0.5, 0.375, 0.0, 0.625, 0.0, 0.625, 0.125, 0.375, 0.125, 0.625, 0.5, 0.875, 0.5, 0.875, 0.625, 0.625, 0.625, 0.125, 0.5, 0.375, 0.5, 0.375, 0.625, 0.125, 0.625, 0.625, 0.625, 0.375, 0.625, 0.375, 0.625, 0.625, 0.625, 0.375, 0.0, 0.625, 0.0, 0.625, 0.125, 0.375, 0.125, 0.625, 0.5, 0.875, 0.5, 0.875, 0.625, 0.625, 0.625, 0.125, 0.5, 0.375, 0.5, 0.375, 0.625, 0.125, 0.625, 0.375, 0.5, 0.625, 0.5, 0.625, 0.5, 0.375, 0.5, 0.375, 0.0, 0.625, 0.0, 0.625, 0.125, 0.375, 0.125, 0.625, 0.5, 0.875, 0.5, 0.875, 0.625, 0.625, 0.625, 0.125, 0.5, 0.375, 0.5, 0.375, 0.625, 0.125, 0.625, 0.375, 0.625, 0.375, 0.5, 0.375, 0.5, 0.375, 0.625, 0.375, 0.0, 0.625, 0.0, 0.625, 0.125, 0.375, 0.125, 0.625, 0.5, 0.875, 0.5, 0.875, 0.625, 0.625, 0.625, 0.125, 0.5, 0.375, 0.5, 0.375, 0.625, 0.125, 0.625, 0.375, 0.5, 0.625, 0.5, 0.625, 0.5, 0.375, 0.5, 0.375, 0.0, 0.625, 0.0, 0.625, 0.125, 0.375, 0.125, 0.375, 0.5, 0.625, 0.5, 0.625, 0.625, 0.375, 0.625, 0.625, 0.5, 0.625, 0.625, 0.625, 0.625, 0.625, 0.5, 0.625, 0.625, 0.375, 0.625, 0.375, 0.625, 0.625, 0.625, 0.375, 0.5, 0.625, 0.5, 0.625, 0.5, 0.375, 0.5, 0.375, 0.5, 0.625, 0.5, 0.625, 0.625, 0.375, 0.625, 0.625, 0.625, 0.375, 0.625, 0.375, 0.625, 0.625, 0.625, 0.375, 0.625, 0.375, 0.5, 0.375, 0.5, 0.375, 0.625, 0.625, 0.5, 0.625, 0.625, 0.625, 0.625, 0.625, 0.5, 0.375, 0.5, 0.625, 0.5, 0.625, 0.625, 0.375, 0.625, 0.625, 0.5, 0.625, 0.625, 0.625, 0.625, 0.625, 0.5, 0.375, 0.5, 0.625, 0.5, 0.625, 0.5, 0.375, 0.5, 0.625, 0.625, 0.375, 0.625, 0.375, 0.625, 0.625, 0.625, 0.375, 0.5, 0.625, 0.5, 0.625, 0.625, 0.375, 0.625, 0.375, 0.5, 0.625, 0.5, 0.625, 0.5, 0.375, 0.5, 0.625, 0.625, 0.375, 0.625, 0.375, 0.625, 0.625, 0.625, 0.375, 0.625, 0.375, 0.5, 0.375, 0.5, 0.375, 0.625, 0.375, 0.5, 0.625, 0.5, 0.625, 0.625, 0.375, 0.625, 0.375, 0.625, 0.375, 0.5, 0.375, 0.5, 0.375, 0.625, 0.625, 0.5, 0.625, 0.625, 0.625, 0.625, 0.625, 0.5, 0.375, 0.5, 0.625, 0.5, 0.625, 0.5, 0.375, 0.5, 0.375, 0.5, 0.625, 0.5, 0.625, 0.625, 0.375, 0.625, 0.625, 0.5, 0.625, 0.625, 0.625, 0.625, 0.625, 0.5, 0.625, 0.625, 0.375, 0.625, 0.375, 0.625, 0.625, 0.625, 0.375, 0.625, 0.375, 0.5, 0.375, 0.5, 0.375, 0.625, 0.375, 0.5, 0.625, 0.5, 0.625, 0.625, 0.375, 0.625, 0.375, 0.625, 0.375, 0.5, 0.375, 0.5, 0.375, 0.625, 0.625, 0.625, 0.375, 0.625, 0.375, 0.625, 0.625, 0.625, 0.375, 0.5, 0.625, 0.5, 0.625, 0.5, 0.375, 0.5, 0.375, 0.5, 0.625, 0.5, 0.625, 0.625, 0.375, 0.625, 0.375, 0.5, 0.625, 0.5, 0.625, 0.5, 0.375, 0.5, 0.625, 0.5, 0.625, 0.625, 0.625, 0.625, 0.625, 0.5, 0.375, 0.625, 0.375, 0.5, 0.375, 0.5, 0.375, 0.625, 0.375, 0.5, 0.625, 0.5, 0.625, 0.625, 0.375, 0.625, 0.625, 0.5, 0.625, 0.625, 0.625, 0.625, 0.625, 0.5, 0.375, 0.625, 0.375, 0.5, 0.375, 0.5, 0.375, 0.625, 0.625, 0.625, 0.375, 0.625, 0.375, 0.625, 0.625, 0.625, 0.375, 0.5, 0.625, 0.5, 0.625, 0.625, 0.375, 0.625, 0.625, 0.625, 0.375, 0.625, 0.375, 0.625, 0.625, 0.625, 0.375, 0.5, 0.625, 0.5, 0.625, 0.5, 0.375, 0.5, 0.625, 0.5, 0.625, 0.625, 0.625, 0.625, 0.625, 0.5, 0.375, 0.5, 0.625, 0.5, 0.625, 0.625, 0.375, 0.625, 0.375, 0.625, 0.375, 0.5, 0.375, 0.5, 0.375, 0.625, 0.625, 0.5, 0.625, 0.625, 0.625, 0.625, 0.625, 0.5, 0.625, 0.625, 0.375, 0.625, 0.375, 0.625, 0.625, 0.625])
me_cube_021.materials.append(mat_white)
me_cube_021.use_remesh_fix_poles = True
me_cube_021.use_remesh_preserve_attributes = False
me_cube_021.use_mirror_vertex_groups = False
me_cube_021.update()
me_cube_022 = bpy.data.meshes.new('Cube.022')
me_cube_022.from_pydata([(-2.0, -7.0, 0.0), (-2.0, 3.0, 0.0), (1.0, -7.0, 0.0), (1.0, -7.0, 1.5), (1.0, 3.0, 0.0), (1.0, 3.0, 1.5), (11.0, -7.0, 1.5), (-2.0, -10.0, 0.0), (1.0, -10.0, 0.0), (11.0, -7.0, 0.0), (11.0, -10.0, 0.0)], [], [(1, 5, 4), (4, 5, 3, 2), (0, 2, 8, 7), (1, 4, 2, 0), (5, 1, 0, 3), (8, 3, 7), (3, 8, 10, 6), (3, 0, 7), (9, 6, 10), (8, 2, 9, 10), (2, 3, 6, 9)])
_uv = me_cube_022.uv_layers.new(name='UVMap')
_uv.uv.foreach_set('vector', [0.625, 0.25, 0.625, 0.5, 0.375, 0.5, 0.375, 0.5, 0.625, 0.5, 0.625, 0.75, 0.375, 0.75, 0.125, 0.75, 0.375, 0.75, 0.375, 0.75, 0.125, 0.75, 0.125, 0.5, 0.375, 0.5, 0.375, 0.75, 0.125, 0.75, 0.625, 0.5, 0.875, 0.5, 0.875, 0.75, 0.625, 0.75, 0.375, 0.75, 0.625, 0.75, 0.375, 1.0, 0.625, 0.75, 0.375, 0.75, 0.375, 0.75, 0.625, 0.75, 0.625, 0.75, 0.875, 0.75, 0.875, 0.75, 0.375, 0.75, 0.625, 0.75, 0.375, 0.75, 0.375, 0.75, 0.375, 0.75, 0.375, 0.75, 0.375, 0.75, 0.375, 0.75, 0.625, 0.75, 0.625, 0.75, 0.375, 0.75])
me_cube_022.materials.append(mat_white)
me_cube_022.use_remesh_fix_poles = True
me_cube_022.use_remesh_preserve_attributes = False
me_cube_022.use_mirror_vertex_groups = False
me_cube_022.update()
me_cube_023 = bpy.data.meshes.new('Cube.023')
me_cube_023.from_pydata([(-4.423, -15.97, 1.4), (-4.423, 3.988, 1.4), (4.408, -15.97, 1.4), (4.408, 3.988, 1.4)], [], [(3, 1, 0, 2)])
_uv = me_cube_023.uv_layers.new(name='UVMap')
_uv.uv.foreach_set('vector', [-6.804, 3.255, -6.804, -2.229, 7.61, -2.229, 7.61, 3.255])
me_cube_023.materials.append(mat_lava)
me_cube_023.use_remesh_fix_poles = True
me_cube_023.use_remesh_preserve_attributes = False
me_cube_023.use_mirror_vertex_groups = False
me_cube_023.update()
me_cube_024 = bpy.data.meshes.new('Cube.024')
me_cube_024.from_pydata([(-5.0, -10.5, 0.0), (-4.279, -9.779, 1.5), (-5.0, 10.5, 0.0), (-4.279, 9.779, 1.5), (5.0, -10.5, 0.0), (4.279, -9.779, 1.5), (5.0, 10.5, 0.0), (4.279, 9.779, 1.5), (-5.0, -10.5, 1.5), (-5.0, 10.5, 1.5), (5.0, 10.5, 1.5), (5.0, -10.5, 1.5), (-4.279, -9.779, -0.2216), (-4.279, 9.779, -0.2216), (4.279, 9.779, -0.2216), (4.279, -9.779, -0.2216)], [], [(0, 8, 9, 2), (2, 9, 10, 6), (6, 10, 11, 4), (4, 11, 8, 0), (2, 6, 4, 0), (1, 5, 15, 12), (1, 3, 9, 8), (3, 7, 10, 9), (7, 5, 11, 10), (5, 1, 8, 11), (14, 13, 12, 15), (7, 3, 13, 14), (5, 7, 14, 15), (3, 1, 12, 13)])
_uv = me_cube_024.uv_layers.new(name='UVMap')
_uv.uv.foreach_set('vector', [0.375, 0.0, 0.625, 0.0, 0.625, 0.25, 0.375, 0.25, 0.375, 0.25, 0.625, 0.25, 0.625, 0.5, 0.375, 0.5, 0.375, 0.5, 0.625, 0.5, 0.625, 0.75, 0.375, 0.75, 0.375, 0.75, 0.625, 0.75, 0.625, 1.0, 0.375, 1.0, 0.125, 0.5, 0.375, 0.5, 0.375, 0.75, 0.125, 0.75, 0.857, 0.7414, 0.643, 0.7414, 0.643, 0.7414, 0.857, 0.7414, 0.857, 0.7414, 0.857, 0.5086, 0.875, 0.5, 0.875, 0.75, 0.857, 0.5086, 0.643, 0.5086, 0.625, 0.5, 0.875, 0.5, 0.643, 0.5086, 0.643, 0.7414, 0.625, 0.75, 0.625, 0.5, 0.643, 0.7414, 0.857, 0.7414, 0.875, 0.75, 0.625, 0.75, 0.643, 0.5086, 0.857, 0.5086, 0.857, 0.7414, 0.643, 0.7414, 0.643, 0.5086, 0.857, 0.5086, 0.857, 0.5086, 0.643, 0.5086, 0.643, 0.7414, 0.643, 0.5086, 0.643, 0.5086, 0.643, 0.7414, 0.857, 0.5086, 0.857, 0.7414, 0.857, 0.7414, 0.857, 0.5086])
me_cube_024.materials.append(mat_white)
me_cube_024.use_remesh_fix_poles = True
me_cube_024.use_remesh_preserve_attributes = False
me_cube_024.use_mirror_vertex_groups = False
me_cube_024.update()
me_cube_025 = bpy.data.meshes.new('Cube.025')
me_cube_025.from_pydata([(-6.795e-07, -10.0, 0.0), (-6.795e-07, -10.0, 0.125), (0.0, 0.0, 0.0), (0.0, 0.0, 0.125), (0.25, -10.0, 0.0), (0.25, -10.0, 0.125), (0.25, 0.0, 0.0), (0.25, 0.0, 0.125)], [], [(0, 1, 3, 2), (2, 3, 7, 6), (6, 7, 5, 4), (4, 5, 1, 0), (2, 6, 4, 0), (7, 3, 1, 5)])
_uv = me_cube_025.uv_layers.new(name='UVMap')
_uv.uv.foreach_set('vector', [0.375, 0.0, 0.625, 0.0, 0.625, 0.25, 0.375, 0.25, 0.375, 0.25, 0.625, 0.25, 0.625, 0.5, 0.375, 0.5, 0.375, 0.5, 0.625, 0.5, 0.625, 0.75, 0.375, 0.75, 0.375, 0.75, 0.625, 0.75, 0.625, 1.0, 0.375, 1.0, 0.125, 0.5, 0.375, 0.5, 0.375, 0.75, 0.125, 0.75, 0.625, 0.5, 0.875, 0.5, 0.875, 0.75, 0.625, 0.75])
me_cube_025.materials.append(mat_white)
me_cube_025.use_remesh_fix_poles = True
me_cube_025.use_remesh_preserve_attributes = False
me_cube_025.use_mirror_vertex_groups = False
me_cube_025.update()
me_cube_026 = bpy.data.meshes.new('Cube.026')
me_cube_026.from_pydata([(-6.795e-07, -10.0, 0.0), (-6.795e-07, -10.0, 0.125), (0.0, 0.0, 0.0), (0.0, 0.0, 0.125), (0.25, -10.0, 0.0), (0.25, -10.0, 0.125), (0.25, 0.0, 0.0), (0.25, 0.0, 0.125)], [], [(0, 1, 3, 2), (2, 3, 7, 6), (6, 7, 5, 4), (4, 5, 1, 0), (2, 6, 4, 0), (7, 3, 1, 5)])
_uv = me_cube_026.uv_layers.new(name='UVMap')
_uv.uv.foreach_set('vector', [0.375, 0.0, 0.625, 0.0, 0.625, 0.25, 0.375, 0.25, 0.375, 0.25, 0.625, 0.25, 0.625, 0.5, 0.375, 0.5, 0.375, 0.5, 0.625, 0.5, 0.625, 0.75, 0.375, 0.75, 0.375, 0.75, 0.625, 0.75, 0.625, 1.0, 0.375, 1.0, 0.125, 0.5, 0.375, 0.5, 0.375, 0.75, 0.125, 0.75, 0.625, 0.5, 0.875, 0.5, 0.875, 0.75, 0.625, 0.75])
me_cube_026.materials.append(mat_white)
me_cube_026.use_remesh_fix_poles = True
me_cube_026.use_remesh_preserve_attributes = False
me_cube_026.use_mirror_vertex_groups = False
me_cube_026.update()
me_cube_027 = bpy.data.meshes.new('Cube.027')
me_cube_027.from_pydata([(-6.795e-07, -3.0, 0.0), (-6.795e-07, -3.0, 0.125), (0.0, 0.0, 0.0), (0.0, 0.0, 0.125), (0.25, -3.0, 0.0), (0.25, -3.0, 0.125), (0.25, 0.0, 0.0), (0.25, 0.0, 0.125), (0.25, -3.0, 0.125), (0.25, -3.0, 0.25), (0.25, -0.25, 0.125), (0.25, -0.25, 0.25), (0.5, -3.0, 0.125), (0.5, -3.0, 0.25), (0.5, -0.25, 0.125), (0.5, -0.25, 0.25), (0.5, -3.0, 0.25), (0.5, -3.0, 0.375), (0.5, -0.5, 0.25), (0.5, -0.5, 0.375), (0.75, -3.0, 0.25), (0.75, -3.0, 0.375), (0.75, -0.5, 0.25), (0.75, -0.5, 0.375), (0.75, -3.0, 0.375), (0.75, -3.0, 0.5), (0.75, -0.75, 0.375), (0.75, -0.75, 0.5), (1.0, -3.0, 0.375), (1.0, -3.0, 0.5), (1.0, -0.75, 0.375), (1.0, -0.75, 0.5), (1.0, -3.0, 0.5), (1.0, -3.0, 0.625), (1.0, -1.0, 0.5), (1.0, -1.0, 0.625), (1.25, -3.0, 0.5), (1.25, -3.0, 0.625), (1.25, -1.0, 0.5), (1.25, -1.0, 0.625), (1.25, -3.0, 0.625), (1.25, -3.0, 0.75), (1.25, -1.25, 0.625), (1.25, -1.25, 0.75), (1.5, -3.0, 0.625), (1.5, -3.0, 0.75), (1.5, -1.25, 0.625), (1.5, -1.25, 0.75), (1.5, -3.0, 0.75), (1.5, -3.0, 0.875), (1.5, -1.5, 0.75), (1.5, -1.5, 0.875), (1.75, -3.0, 0.75), (1.75, -3.0, 0.875), (1.75, -1.5, 0.75), (1.75, -1.5, 0.875), (1.75, -3.0, 0.875), (1.75, -3.0, 1.0), (1.75, -1.75, 0.875), (1.75, -1.75, 1.0), (2.0, -3.0, 0.875), (2.0, -3.0, 1.0), (2.0, -1.75, 0.875), (2.0, -1.75, 1.0), (2.0, -3.0, 1.0), (2.0, -3.0, 1.125), (2.0, -2.0, 1.0), (2.0, -2.0, 1.125), (2.25, -3.0, 1.0), (2.25, -3.0, 1.125), (2.25, -2.0, 1.0), (2.25, -2.0, 1.125), (2.25, -3.0, 1.125), (2.25, -3.0, 1.25), (2.25, -2.25, 1.125), (2.25, -2.25, 1.25), (2.5, -3.0, 1.125), (2.5, -3.0, 1.25), (2.5, -2.25, 1.125), (2.5, -2.25, 1.25), (2.5, -3.0, 1.25), (2.5, -3.0, 1.375), (2.5, -2.5, 1.25), (2.5, -2.5, 1.375), (2.75, -3.0, 1.25), (2.75, -3.0, 1.375), (2.75, -2.5, 1.25), (2.75, -2.5, 1.375), (2.75, -3.0, 1.375), (2.75, -3.0, 1.5), (2.75, -2.75, 1.375), (2.75, -2.75, 1.5), (3.0, -3.0, 1.375), (3.0, -3.0, 1.5), (3.0, -2.75, 1.375), (3.0, -2.75, 1.5), (2.5, -2.75, 1.25), (2.5, -2.75, 1.375), (2.75, -2.75, 1.25), (2.75, -2.75, 1.375), (2.25, -2.5, 1.125), (2.25, -2.5, 1.25), (2.5, -2.5, 1.125), (2.5, -2.5, 1.25), (2.0, -2.25, 1.0), (2.0, -2.25, 1.125), (2.25, -2.25, 1.0), (2.25, -2.25, 1.125), (1.75, -2.0, 0.875), (1.75, -2.0, 1.0), (2.0, -2.0, 0.875), (2.0, -2.0, 1.0), (1.5, -1.75, 0.75), (1.5, -1.75, 0.875), (1.75, -1.75, 0.75), (1.75, -1.75, 0.875), (1.25, -1.5, 0.625), (1.25, -1.5, 0.75), (1.5, -1.5, 0.625), (1.5, -1.5, 0.75), (1.0, -1.25, 0.5), (1.0, -1.25, 0.625), (1.25, -1.25, 0.5), (1.25, -1.25, 0.625), (0.75, -1.0, 0.375), (0.75, -1.0, 0.5), (1.0, -1.0, 0.375), (1.0, -1.0, 0.5), (0.5, -0.75, 0.25), (0.5, -0.75, 0.375), (0.75, -0.75, 0.25), (0.75, -0.75, 0.375), (0.25, -0.5, 0.125), (0.25, -0.5, 0.25), (0.5, -0.5, 0.125), (0.5, -0.5, 0.25), (-3.397e-07, -0.25, 0.0), (-3.397e-07, -0.25, 0.125), (0.25, -0.25, 0.0), (0.25, -0.25, 0.125), (3.0, -2.5, 1.375), (3.0, -2.5, 1.25), (3.0, -2.75, 1.25), (3.0, -2.75, 1.375), (3.0, -2.25, 1.25), (3.0, -2.25, 1.125), (3.0, -2.5, 1.125), (3.0, -2.5, 1.25), (3.0, -2.0, 1.125), (3.0, -2.0, 1.0), (3.0, -2.25, 1.0), (3.0, -2.25, 1.125), (3.0, -1.75, 1.0), (3.0, -1.75, 0.875), (3.0, -2.0, 0.875), (3.0, -2.0, 1.0), (3.0, -1.5, 0.875), (3.0, -1.5, 0.75), (3.0, -1.75, 0.75), (3.0, -1.75, 0.875), (3.0, -1.25, 0.75), (3.0, -1.25, 0.625), (3.0, -1.5, 0.625), (3.0, -1.5, 0.75), (3.0, -1.0, 0.625), (3.0, -1.0, 0.5), (3.0, -1.25, 0.5), (3.0, -1.25, 0.625), (3.0, -0.75, 0.5), (3.0, -0.75, 0.375), (3.0, -1.0, 0.375), (3.0, -1.0, 0.5), (3.0, -0.5, 0.375), (3.0, -0.5, 0.25), (3.0, -0.75, 0.25), (3.0, -0.75, 0.375), (3.0, -0.25, 0.25), (3.0, -0.25, 0.125), (3.0, -0.5, 0.125), (3.0, -0.5, 0.25), (3.0, -3.695e-06, 0.125), (3.0, -3.695e-06, 0.0), (3.0, -0.25, 0.0), (3.0, -0.25, 0.125)], [], [(136, 137, 3, 2), (2, 3, 7, 6), (138, 139, 5, 4), (4, 5, 1, 0), (136, 138, 4, 0), (139, 137, 1, 5), (132, 133, 11, 10), (10, 11, 15, 14), (134, 135, 13, 12), (12, 13, 9, 8), (132, 134, 12, 8), (135, 133, 9, 13), (128, 129, 19, 18), (18, 19, 23, 22), (130, 131, 21, 20), (20, 21, 17, 16), (128, 130, 20, 16), (131, 129, 17, 21), (124, 125, 27, 26), (26, 27, 31, 30), (126, 127, 29, 28), (28, 29, 25, 24), (124, 126, 28, 24), (127, 125, 25, 29), (120, 121, 35, 34), (34, 35, 39, 38), (122, 123, 37, 36), (36, 37, 33, 32), (120, 122, 36, 32), (123, 121, 33, 37), (116, 117, 43, 42), (42, 43, 47, 46), (118, 119, 45, 44), (44, 45, 41, 40), (116, 118, 44, 40), (119, 117, 41, 45), (112, 113, 51, 50), (50, 51, 55, 54), (114, 115, 53, 52), (52, 53, 49, 48), (112, 114, 52, 48), (115, 113, 49, 53), (108, 109, 59, 58), (58, 59, 63, 62), (110, 111, 61, 60), (60, 61, 57, 56), (108, 110, 60, 56), (111, 109, 57, 61), (104, 105, 67, 66), (66, 67, 71, 70), (106, 107, 69, 68), (68, 69, 65, 64), (104, 106, 68, 64), (107, 105, 65, 69), (100, 101, 75, 74), (74, 75, 79, 78), (102, 103, 77, 76), (76, 77, 73, 72), (100, 102, 76, 72), (103, 101, 73, 77), (96, 97, 83, 82), (82, 83, 87, 86), (98, 99, 85, 84), (84, 85, 81, 80), (96, 98, 84, 80), (99, 97, 81, 85), (88, 89, 91, 90), (90, 91, 95, 94), (94, 95, 93, 92), (92, 93, 89, 88), (90, 94, 92, 88), (95, 91, 89, 93), (87, 83, 97, 99), (82, 86, 98, 96), (98, 86, 141, 142), (80, 81, 97, 96), (79, 75, 101, 103), (74, 78, 102, 100), (78, 79, 144, 145), (72, 73, 101, 100), (71, 67, 105, 107), (66, 70, 106, 104), (106, 70, 149, 150), (64, 65, 105, 104), (63, 59, 109, 111), (58, 62, 110, 108), (63, 111, 155, 152), (56, 57, 109, 108), (55, 51, 113, 115), (50, 54, 114, 112), (115, 114, 158, 159), (48, 49, 113, 112), (47, 43, 117, 119), (42, 46, 118, 116), (46, 47, 160, 161), (40, 41, 117, 116), (39, 35, 121, 123), (34, 38, 122, 120), (39, 123, 167, 164), (32, 33, 121, 120), (31, 27, 125, 127), (26, 30, 126, 124), (127, 126, 170, 171), (24, 25, 125, 124), (23, 19, 129, 131), (18, 22, 130, 128), (22, 23, 172, 173), (16, 17, 129, 128), (15, 11, 133, 135), (10, 14, 134, 132), (134, 14, 177, 178), (8, 9, 133, 132), (7, 3, 137, 139), (2, 6, 138, 136), (6, 7, 180, 181), (0, 1, 137, 136), (141, 140, 143, 142), (87, 99, 143, 140), (99, 98, 142, 143), (86, 87, 140, 141), (145, 144, 147, 146), (103, 102, 146, 147), (102, 78, 145, 146), (79, 103, 147, 144), (149, 148, 151, 150), (71, 107, 151, 148), (70, 71, 148, 149), (107, 106, 150, 151), (153, 152, 155, 154), (62, 63, 152, 153), (111, 110, 154, 155), (110, 62, 153, 154), (157, 156, 159, 158), (114, 54, 157, 158), (55, 115, 159, 156), (54, 55, 156, 157), (161, 160, 163, 162), (47, 119, 163, 160), (119, 118, 162, 163), (118, 46, 161, 162), (165, 164, 167, 166), (122, 38, 165, 166), (123, 122, 166, 167), (38, 39, 164, 165), (169, 168, 171, 170), (30, 31, 168, 169), (31, 127, 171, 168), (126, 30, 169, 170), (173, 172, 175, 174), (23, 131, 175, 172), (130, 22, 173, 174), (131, 130, 174, 175), (177, 176, 179, 178), (135, 134, 178, 179), (14, 15, 176, 177), (15, 135, 179, 176), (181, 180, 183, 182), (138, 6, 181, 182), (7, 139, 183, 180), (139, 138, 182, 183)])
_uv = me_cube_027.uv_layers.new(name='UVMap')
_uv.uv.foreach_set('vector', [0.375, 0.125, 0.625, 0.125, 0.625, 0.25, 0.375, 0.25, 0.375, 0.25, 0.625, 0.25, 0.625, 0.5, 0.375, 0.5, 0.375, 0.625, 0.625, 0.625, 0.625, 0.75, 0.375, 0.75, 0.375, 0.75, 0.625, 0.75, 0.625, 1.0, 0.375, 1.0, 0.125, 0.625, 0.375, 0.625, 0.375, 0.75, 0.125, 0.75, 0.625, 0.625, 0.875, 0.625, 0.875, 0.75, 0.625, 0.75, 0.375, 0.125, 0.625, 0.125, 0.625, 0.25, 0.375, 0.25, 0.375, 0.25, 0.625, 0.25, 0.625, 0.5, 0.375, 0.5, 0.375, 0.625, 0.625, 0.625, 0.625, 0.75, 0.375, 0.75, 0.375, 0.75, 0.625, 0.75, 0.625, 1.0, 0.375, 1.0, 0.125, 0.625, 0.375, 0.625, 0.375, 0.75, 0.125, 0.75, 0.625, 0.625, 0.875, 0.625, 0.875, 0.75, 0.625, 0.75, 0.375, 0.125, 0.625, 0.125, 0.625, 0.25, 0.375, 0.25, 0.375, 0.25, 0.625, 0.25, 0.625, 0.5, 0.375, 0.5, 0.375, 0.625, 0.625, 0.625, 0.625, 0.75, 0.375, 0.75, 0.375, 0.75, 0.625, 0.75, 0.625, 1.0, 0.375, 1.0, 0.125, 0.625, 0.375, 0.625, 0.375, 0.75, 0.125, 0.75, 0.625, 0.625, 0.875, 0.625, 0.875, 0.75, 0.625, 0.75, 0.375, 0.125, 0.625, 0.125, 0.625, 0.25, 0.375, 0.25, 0.375, 0.25, 0.625, 0.25, 0.625, 0.5, 0.375, 0.5, 0.375, 0.625, 0.625, 0.625, 0.625, 0.75, 0.375, 0.75, 0.375, 0.75, 0.625, 0.75, 0.625, 1.0, 0.375, 1.0, 0.125, 0.625, 0.375, 0.625, 0.375, 0.75, 0.125, 0.75, 0.625, 0.625, 0.875, 0.625, 0.875, 0.75, 0.625, 0.75, 0.375, 0.125, 0.625, 0.125, 0.625, 0.25, 0.375, 0.25, 0.375, 0.25, 0.625, 0.25, 0.625, 0.5, 0.375, 0.5, 0.375, 0.625, 0.625, 0.625, 0.625, 0.75, 0.375, 0.75, 0.375, 0.75, 0.625, 0.75, 0.625, 1.0, 0.375, 1.0, 0.125, 0.625, 0.375, 0.625, 0.375, 0.75, 0.125, 0.75, 0.625, 0.625, 0.875, 0.625, 0.875, 0.75, 0.625, 0.75, 0.375, 0.125, 0.625, 0.125, 0.625, 0.25, 0.375, 0.25, 0.375, 0.25, 0.625, 0.25, 0.625, 0.5, 0.375, 0.5, 0.375, 0.625, 0.625, 0.625, 0.625, 0.75, 0.375, 0.75, 0.375, 0.75, 0.625, 0.75, 0.625, 1.0, 0.375, 1.0, 0.125, 0.625, 0.375, 0.625, 0.375, 0.75, 0.125, 0.75, 0.625, 0.625, 0.875, 0.625, 0.875, 0.75, 0.625, 0.75, 0.375, 0.125, 0.625, 0.125, 0.625, 0.25, 0.375, 0.25, 0.375, 0.25, 0.625, 0.25, 0.625, 0.5, 0.375, 0.5, 0.375, 0.625, 0.625, 0.625, 0.625, 0.75, 0.375, 0.75, 0.375, 0.75, 0.625, 0.75, 0.625, 1.0, 0.375, 1.0, 0.125, 0.625, 0.375, 0.625, 0.375, 0.75, 0.125, 0.75, 0.625, 0.625, 0.875, 0.625, 0.875, 0.75, 0.625, 0.75, 0.375, 0.125, 0.625, 0.125, 0.625, 0.25, 0.375, 0.25, 0.375, 0.25, 0.625, 0.25, 0.625, 0.5, 0.375, 0.5, 0.375, 0.625, 0.625, 0.625, 0.625, 0.75, 0.375, 0.75, 0.375, 0.75, 0.625, 0.75, 0.625, 1.0, 0.375, 1.0, 0.125, 0.625, 0.375, 0.625, 0.375, 0.75, 0.125, 0.75, 0.625, 0.625, 0.875, 0.625, 0.875, 0.75, 0.625, 0.75, 0.375, 0.125, 0.625, 0.125, 0.625, 0.25, 0.375, 0.25, 0.375, 0.25, 0.625, 0.25, 0.625, 0.5, 0.375, 0.5, 0.375, 0.625, 0.625, 0.625, 0.625, 0.75, 0.375, 0.75, 0.375, 0.75, 0.625, 0.75, 0.625, 1.0, 0.375, 1.0, 0.125, 0.625, 0.375, 0.625, 0.375, 0.75, 0.125, 0.75, 0.625, 0.625, 0.875, 0.625, 0.875, 0.75, 0.625, 0.75, 0.375, 0.125, 0.625, 0.125, 0.625, 0.25, 0.375, 0.25, 0.375, 0.25, 0.625, 0.25, 0.625, 0.5, 0.375, 0.5, 0.375, 0.625, 0.625, 0.625, 0.625, 0.75, 0.375, 0.75, 0.375, 0.75, 0.625, 0.75, 0.625, 1.0, 0.375, 1.0, 0.125, 0.625, 0.375, 0.625, 0.375, 0.75, 0.125, 0.75, 0.625, 0.625, 0.875, 0.625, 0.875, 0.75, 0.625, 0.75, 0.375, 0.125, 0.625, 0.125, 0.625, 0.25, 0.375, 0.25, 0.375, 0.25, 0.625, 0.25, 0.625, 0.5, 0.375, 0.5, 0.375, 0.625, 0.625, 0.625, 0.625, 0.75, 0.375, 0.75, 0.375, 0.75, 0.625, 0.75, 0.625, 1.0, 0.375, 1.0, 0.125, 0.625, 0.375, 0.625, 0.375, 0.75, 0.125, 0.75, 0.625, 0.625, 0.875, 0.625, 0.875, 0.75, 0.625, 0.75, 0.375, 0.0, 0.625, 0.0, 0.625, 0.25, 0.375, 0.25, 0.375, 0.25, 0.625, 0.25, 0.625, 0.5, 0.375, 0.5, 0.375, 0.5, 0.625, 0.5, 0.625, 0.75, 0.375, 0.75, 0.375, 0.75, 0.625, 0.75, 0.625, 1.0, 0.375, 1.0, 0.125, 0.5, 0.375, 0.5, 0.375, 0.75, 0.125, 0.75, 0.625, 0.5, 0.875, 0.5, 0.875, 0.75, 0.625, 0.75, 0.625, 0.5, 0.875, 0.5, 0.875, 0.625, 0.625, 0.625, 0.125, 0.5, 0.375, 0.5, 0.375, 0.625, 0.125, 0.625, 0.375, 0.625, 0.375, 0.5, 0.375, 0.5, 0.375, 0.625, 0.375, 0.0, 0.625, 0.0, 0.625, 0.125, 0.375, 0.125, 0.625, 0.5, 0.875, 0.5, 0.875, 0.625, 0.625, 0.625, 0.125, 0.5, 0.375, 0.5, 0.375, 0.625, 0.125, 0.625, 0.375, 0.5, 0.625, 0.5, 0.625, 0.5, 0.375, 0.5, 0.375, 0.0, 0.625, 0.0, 0.625, 0.125, 0.375, 0.125, 0.625, 0.5, 0.875, 0.5, 0.875, 0.625, 0.625, 0.625, 0.125, 0.5, 0.375, 0.5, 0.375, 0.625, 0.125, 0.625, 0.375, 0.625, 0.375, 0.5, 0.375, 0.5, 0.375, 0.625, 0.375, 0.0, 0.625, 0.0, 0.625, 0.125, 0.375, 0.125, 0.625, 0.5, 0.875, 0.5, 0.875, 0.625, 0.625, 0.625, 0.125, 0.5, 0.375, 0.5, 0.375, 0.625, 0.125, 0.625, 0.625, 0.5, 0.625, 0.625, 0.625, 0.625, 0.625, 0.5, 0.375, 0.0, 0.625, 0.0, 0.625, 0.125, 0.375, 0.125, 0.625, 0.5, 0.875, 0.5, 0.875, 0.625, 0.625, 0.625, 0.125, 0.5, 0.375, 0.5, 0.375, 0.625, 0.125, 0.625, 0.625, 0.625, 0.375, 0.625, 0.375, 0.625, 0.625, 0.625, 0.375, 0.0, 0.625, 0.0, 0.625, 0.125, 0.375, 0.125, 0.625, 0.5, 0.875, 0.5, 0.875, 0.625, 0.625, 0.625, 0.125, 0.5, 0.375, 0.5, 0.375, 0.625, 0.125, 0.625, 0.375, 0.5, 0.625, 0.5, 0.625, 0.5, 0.375, 0.5, 0.375, 0.0, 0.625, 0.0, 0.625, 0.125, 0.375, 0.125, 0.625, 0.5, 0.875, 0.5, 0.875, 0.625, 0.625, 0.625, 0.125, 0.5, 0.375, 0.5, 0.375, 0.625, 0.125, 0.625, 0.625, 0.5, 0.625, 0.625, 0.625, 0.625, 0.625, 0.5, 0.375, 0.0, 0.625, 0.0, 0.625, 0.125, 0.375, 0.125, 0.625, 0.5, 0.875, 0.5, 0.875, 0.625, 0.625, 0.625, 0.125, 0.5, 0.375, 0.5, 0.375, 0.625, 0.125, 0.625, 0.625, 0.625, 0.375, 0.625, 0.375, 0.625, 0.625, 0.625, 0.375, 0.0, 0.625, 0.0, 0.625, 0.125, 0.375, 0.125, 0.625, 0.5, 0.875, 0.5, 0.875, 0.625, 0.625, 0.625, 0.125, 0.5, 0.375, 0.5, 0.375, 0.625, 0.125, 0.625, 0.375, 0.5, 0.625, 0.5, 0.625, 0.5, 0.375, 0.5, 0.375, 0.0, 0.625, 0.0, 0.625, 0.125, 0.375, 0.125, 0.625, 0.5, 0.875, 0.5, 0.875, 0.625, 0.625, 0.625, 0.125, 0.5, 0.375, 0.5, 0.375, 0.625, 0.125, 0.625, 0.375, 0.625, 0.375, 0.5, 0.375, 0.5, 0.375, 0.625, 0.375, 0.0, 0.625, 0.0, 0.625, 0.125, 0.375, 0.125, 0.625, 0.5, 0.875, 0.5, 0.875, 0.625, 0.625, 0.625, 0.125, 0.5, 0.375, 0.5, 0.375, 0.625, 0.125, 0.625, 0.375, 0.5, 0.625, 0.5, 0.625, 0.5, 0.375, 0.5, 0.375, 0.0, 0.625, 0.0, 0.625, 0.125, 0.375, 0.125, 0.375, 0.5, 0.625, 0.5, 0.625, 0.625, 0.375, 0.625, 0.625, 0.5, 0.625, 0.625, 0.625, 0.625, 0.625, 0.5, 0.625, 0.625, 0.375, 0.625, 0.375, 0.625, 0.625, 0.625, 0.375, 0.5, 0.625, 0.5, 0.625, 0.5, 0.375, 0.5, 0.375, 0.5, 0.625, 0.5, 0.625, 0.625, 0.375, 0.625, 0.625, 0.625, 0.375, 0.625, 0.375, 0.625, 0.625, 0.625, 0.375, 0.625, 0.375, 0.5, 0.375, 0.5, 0.375, 0.625, 0.625, 0.5, 0.625, 0.625, 0.625, 0.625, 0.625, 0.5, 0.375, 0.5, 0.625, 0.5, 0.625, 0.625, 0.375, 0.625, 0.625, 0.5, 0.625, 0.625, 0.625, 0.625, 0.625, 0.5, 0.375, 0.5, 0.625, 0.5, 0.625, 0.5, 0.375, 0.5, 0.625, 0.625, 0.375, 0.625, 0.375, 0.625, 0.625, 0.625, 0.375, 0.5, 0.625, 0.5, 0.625, 0.625, 0.375, 0.625, 0.375, 0.5, 0.625, 0.5, 0.625, 0.5, 0.375, 0.5, 0.625, 0.625, 0.375, 0.625, 0.375, 0.625, 0.625, 0.625, 0.375, 0.625, 0.375, 0.5, 0.375, 0.5, 0.375, 0.625, 0.375, 0.5, 0.625, 0.5, 0.625, 0.625, 0.375, 0.625, 0.375, 0.625, 0.375, 0.5, 0.375, 0.5, 0.375, 0.625, 0.625, 0.5, 0.625, 0.625, 0.625, 0.625, 0.625, 0.5, 0.375, 0.5, 0.625, 0.5, 0.625, 0.5, 0.375, 0.5, 0.375, 0.5, 0.625, 0.5, 0.625, 0.625, 0.375, 0.625, 0.625, 0.5, 0.625, 0.625, 0.625, 0.625, 0.625, 0.5, 0.625, 0.625, 0.375, 0.625, 0.375, 0.625, 0.625, 0.625, 0.375, 0.625, 0.375, 0.5, 0.375, 0.5, 0.375, 0.625, 0.375, 0.5, 0.625, 0.5, 0.625, 0.625, 0.375, 0.625, 0.375, 0.625, 0.375, 0.5, 0.375, 0.5, 0.375, 0.625, 0.625, 0.625, 0.375, 0.625, 0.375, 0.625, 0.625, 0.625, 0.375, 0.5, 0.625, 0.5, 0.625, 0.5, 0.375, 0.5, 0.375, 0.5, 0.625, 0.5, 0.625, 0.625, 0.375, 0.625, 0.375, 0.5, 0.625, 0.5, 0.625, 0.5, 0.375, 0.5, 0.625, 0.5, 0.625, 0.625, 0.625, 0.625, 0.625, 0.5, 0.375, 0.625, 0.375, 0.5, 0.375, 0.5, 0.375, 0.625, 0.375, 0.5, 0.625, 0.5, 0.625, 0.625, 0.375, 0.625, 0.625, 0.5, 0.625, 0.625, 0.625, 0.625, 0.625, 0.5, 0.375, 0.625, 0.375, 0.5, 0.375, 0.5, 0.375, 0.625, 0.625, 0.625, 0.375, 0.625, 0.375, 0.625, 0.625, 0.625, 0.375, 0.5, 0.625, 0.5, 0.625, 0.625, 0.375, 0.625, 0.625, 0.625, 0.375, 0.625, 0.375, 0.625, 0.625, 0.625, 0.375, 0.5, 0.625, 0.5, 0.625, 0.5, 0.375, 0.5, 0.625, 0.5, 0.625, 0.625, 0.625, 0.625, 0.625, 0.5, 0.375, 0.5, 0.625, 0.5, 0.625, 0.625, 0.375, 0.625, 0.375, 0.625, 0.375, 0.5, 0.375, 0.5, 0.375, 0.625, 0.625, 0.5, 0.625, 0.625, 0.625, 0.625, 0.625, 0.5, 0.625, 0.625, 0.375, 0.625, 0.375, 0.625, 0.625, 0.625])
me_cube_027.materials.append(mat_white)
me_cube_027.use_remesh_fix_poles = True
me_cube_027.use_remesh_preserve_attributes = False
me_cube_027.use_mirror_vertex_groups = False
me_cube_027.update()
me_cube_028 = bpy.data.meshes.new('Cube.028')
me_cube_028.from_pydata([(-2.0, -7.0, 0.0), (-2.0, 3.0, 0.0), (1.0, -7.0, 0.0), (1.0, -7.0, 1.5), (1.0, 3.0, 0.0), (1.0, 3.0, 1.5), (11.0, -7.0, 1.5), (-2.0, -10.0, 0.0), (1.0, -10.0, 0.0), (11.0, -7.0, 0.0), (11.0, -10.0, 0.0)], [], [(1, 5, 4), (4, 5, 3, 2), (0, 2, 8, 7), (1, 4, 2, 0), (5, 1, 0, 3), (8, 3, 7), (3, 8, 10, 6), (3, 0, 7), (9, 6, 10), (8, 2, 9, 10), (2, 3, 6, 9)])
_uv = me_cube_028.uv_layers.new(name='UVMap')
_uv.uv.foreach_set('vector', [0.625, 0.25, 0.625, 0.5, 0.375, 0.5, 0.375, 0.5, 0.625, 0.5, 0.625, 0.75, 0.375, 0.75, 0.125, 0.75, 0.375, 0.75, 0.375, 0.75, 0.125, 0.75, 0.125, 0.5, 0.375, 0.5, 0.375, 0.75, 0.125, 0.75, 0.625, 0.5, 0.875, 0.5, 0.875, 0.75, 0.625, 0.75, 0.375, 0.75, 0.625, 0.75, 0.375, 1.0, 0.625, 0.75, 0.375, 0.75, 0.375, 0.75, 0.625, 0.75, 0.625, 0.75, 0.875, 0.75, 0.875, 0.75, 0.375, 0.75, 0.625, 0.75, 0.375, 0.75, 0.375, 0.75, 0.375, 0.75, 0.375, 0.75, 0.375, 0.75, 0.375, 0.75, 0.625, 0.75, 0.625, 0.75, 0.375, 0.75])
me_cube_028.materials.append(mat_white)
me_cube_028.use_remesh_fix_poles = True
me_cube_028.use_remesh_preserve_attributes = False
me_cube_028.use_mirror_vertex_groups = False
me_cube_028.update()
me_cube_029 = bpy.data.meshes.new('Cube.029')
me_cube_029.from_pydata([(-4.423, -15.97, 1.4), (-4.423, 3.988, 1.4), (4.408, -15.97, 1.4), (4.408, 3.988, 1.4)], [], [(3, 1, 0, 2)])
_uv = me_cube_029.uv_layers.new(name='UVMap')
_uv.uv.foreach_set('vector', [-6.804, 3.255, -6.804, -2.229, 7.61, -2.229, 7.61, 3.255])
me_cube_029.materials.append(mat_water)
me_cube_029.use_remesh_fix_poles = True
me_cube_029.use_remesh_preserve_attributes = False
me_cube_029.use_mirror_vertex_groups = False
me_cube_029.update()
me_plane = bpy.data.meshes.new('Plane')
me_plane.from_pydata([(-1.0, 0.0, 12.0), (1.0, 0.0, 12.0), (-1.0, 0.0, 0.0), (1.0, 0.0, 0.0)], [], [(0, 1, 3, 2)])
_uv = me_plane.uv_layers.new(name='UVMap')
_uv.uv.foreach_set('vector', [0.2262, -1.28, 0.7738, -1.28, 0.7738, 2.28, 0.2262, 2.28])
me_plane.materials.append(mat_leaves)
me_plane.use_remesh_fix_poles = True
me_plane.use_remesh_preserve_attributes = False
me_plane.use_mirror_vertex_groups = False
me_plane.update()
me_plane_001 = bpy.data.meshes.new('Plane.001')
me_plane_001.from_pydata([(-1.0, 0.0, 12.0), (1.0, 0.0, 12.0), (-1.0, 0.0, 0.0), (1.0, 0.0, 0.0)], [], [(0, 1, 3, 2)])
_uv = me_plane_001.uv_layers.new(name='UVMap')
_uv.uv.foreach_set('vector', [0.2262, -1.28, 0.7738, -1.28, 0.7738, 2.28, 0.2262, 2.28])
me_plane_001.materials.append(mat_leaves)
me_plane_001.use_remesh_fix_poles = True
me_plane_001.use_remesh_preserve_attributes = False
me_plane_001.use_mirror_vertex_groups = False
me_plane_001.update()
me_cube_030 = bpy.data.meshes.new('Cube.030')
me_cube_030.from_pydata([(-4.941, -3.972, 1.4), (-4.941, 2.132, 1.4), (4.622, -3.972, 1.4), (4.622, 2.132, 1.4)], [], [(3, 1, 0, 2)])
_uv = me_cube_030.uv_layers.new(name='UVMap')
_uv.uv.foreach_set('vector', [-6.804, 3.255, -6.804, -2.229, 7.61, -2.229, 7.61, 3.255])
me_cube_030.materials.append(mat_water)
me_cube_030.use_remesh_fix_poles = True
me_cube_030.use_remesh_preserve_attributes = False
me_cube_030.use_mirror_vertex_groups = False
me_cube_030.update()
me_cube_031 = bpy.data.meshes.new('Cube.031')
me_cube_031.from_pydata([(-1.0, -1.0, 0.0), (-1.0, -1.0, 3.0), (-1.0, 1.0, 0.0), (-1.0, 1.0, 3.0), (1.0, -1.0, 0.0), (1.0, -1.0, 3.0), (1.0, 1.0, 0.0), (1.0, 1.0, 3.0)], [], [(0, 1, 3, 2), (2, 3, 7, 6), (6, 7, 5, 4), (4, 5, 1, 0), (2, 6, 4, 0), (7, 3, 1, 5)])
_uv = me_cube_031.uv_layers.new(name='UVMap')
_uv.uv.foreach_set('vector', [0.375, 0.0, 0.625, 0.0, 0.625, 0.25, 0.375, 0.25, 0.375, 0.25, 0.625, 0.25, 0.625, 0.5, 0.375, 0.5, 0.375, 0.5, 0.625, 0.5, 0.625, 0.75, 0.375, 0.75, 0.375, 0.75, 0.625, 0.75, 0.625, 1.0, 0.375, 1.0, 0.125, 0.5, 0.375, 0.5, 0.375, 0.75, 0.125, 0.75, 0.625, 0.5, 0.875, 0.5, 0.875, 0.75, 0.625, 0.75])
me_cube_031.materials.append(mat_material)
me_cube_031.use_remesh_fix_poles = True
me_cube_031.use_remesh_preserve_attributes = False
me_cube_031.update()
me_cube_032 = bpy.data.meshes.new('Cube.032')
me_cube_032.from_pydata([(-1.0, -1.0, 0.0), (-1.0, -1.0, 4.0), (-1.0, 1.0, 0.0), (-1.0, 1.0, 4.0), (1.0, -1.0, 0.0), (1.0, -1.0, 4.0), (1.0, 1.0, 0.0), (1.0, 1.0, 4.0)], [], [(0, 1, 3, 2), (2, 3, 7, 6), (6, 7, 5, 4), (4, 5, 1, 0), (2, 6, 4, 0), (7, 3, 1, 5)])
_uv = me_cube_032.uv_layers.new(name='UVMap')
_uv.uv.foreach_set('vector', [0.375, 0.0, 0.625, 0.0, 0.625, 0.25, 0.375, 0.25, 0.375, 0.25, 0.625, 0.25, 0.625, 0.5, 0.375, 0.5, 0.375, 0.5, 0.625, 0.5, 0.625, 0.75, 0.375, 0.75, 0.375, 0.75, 0.625, 0.75, 0.625, 1.0, 0.375, 1.0, 0.125, 0.5, 0.375, 0.5, 0.375, 0.75, 0.125, 0.75, 0.625, 0.5, 0.875, 0.5, 0.875, 0.75, 0.625, 0.75])
me_cube_032.materials.append(mat_material)
me_cube_032.use_remesh_fix_poles = True
me_cube_032.use_remesh_preserve_attributes = False
me_cube_032.update()
me_cube_033 = bpy.data.meshes.new('Cube.033')
me_cube_033.from_pydata([(-1.0, -1.0, 0.0), (-1.0, -1.0, 5.0), (-1.0, 1.0, 0.0), (-1.0, 1.0, 5.0), (1.0, -1.0, 0.0), (1.0, -1.0, 5.0), (1.0, 1.0, 0.0), (1.0, 1.0, 5.0)], [], [(0, 1, 3, 2), (2, 3, 7, 6), (6, 7, 5, 4), (4, 5, 1, 0), (2, 6, 4, 0), (7, 3, 1, 5)])
_uv = me_cube_033.uv_layers.new(name='UVMap')
_uv.uv.foreach_set('vector', [0.375, 0.0, 0.625, 0.0, 0.625, 0.25, 0.375, 0.25, 0.375, 0.25, 0.625, 0.25, 0.625, 0.5, 0.375, 0.5, 0.375, 0.5, 0.625, 0.5, 0.625, 0.75, 0.375, 0.75, 0.375, 0.75, 0.625, 0.75, 0.625, 1.0, 0.375, 1.0, 0.125, 0.5, 0.375, 0.5, 0.375, 0.75, 0.125, 0.75, 0.625, 0.5, 0.875, 0.5, 0.875, 0.75, 0.625, 0.75])
me_cube_033.materials.append(mat_material)
me_cube_033.use_remesh_fix_poles = True
me_cube_033.use_remesh_preserve_attributes = False
me_cube_033.update()
me_cube_034 = bpy.data.meshes.new('Cube.034')
me_cube_034.from_pydata([(-1.0, -1.0, 0.0), (-1.0, -1.0, 0.4147), (-1.0, 1.0, 0.0), (-1.0, 1.0, 0.4147), (1.0, -1.0, 0.0), (1.0, -1.0, 0.4147), (1.0, 1.0, 0.0), (1.0, 1.0, 0.4147)], [], [(0, 1, 3, 2), (2, 3, 7, 6), (6, 7, 5, 4), (4, 5, 1, 0), (2, 6, 4, 0), (7, 3, 1, 5)])
_uv = me_cube_034.uv_layers.new(name='UVMap')
_uv.uv.foreach_set('vector', [0.375, 0.0, 0.625, 0.0, 0.625, 0.25, 0.375, 0.25, 0.375, 0.25, 0.625, 0.25, 0.625, 0.5, 0.375, 0.5, 0.375, 0.5, 0.625, 0.5, 0.625, 0.75, 0.375, 0.75, 0.375, 0.75, 0.625, 0.75, 0.625, 1.0, 0.375, 1.0, 0.125, 0.5, 0.375, 0.5, 0.375, 0.75, 0.125, 0.75, 0.625, 0.5, 0.875, 0.5, 0.875, 0.75, 0.625, 0.75])
me_cube_034.materials.append(mat_material)
me_cube_034.use_remesh_fix_poles = True
me_cube_034.use_remesh_preserve_attributes = False
me_cube_034.update()
me_cube_035 = bpy.data.meshes.new('Cube.035')
me_cube_035.from_pydata([(-1.0, -1.0, 0.0), (-1.0, -1.0, 0.4147), (-1.0, 1.0, 0.0), (-1.0, 1.0, 0.4147), (1.0, -1.0, 0.0), (1.0, -1.0, 0.4147), (1.0, 1.0, 0.0), (1.0, 1.0, 0.4147)], [], [(0, 1, 3, 2), (2, 3, 7, 6), (6, 7, 5, 4), (4, 5, 1, 0), (2, 6, 4, 0), (7, 3, 1, 5)])
_uv = me_cube_035.uv_layers.new(name='UVMap')
_uv.uv.foreach_set('vector', [0.375, 0.0, 0.625, 0.0, 0.625, 0.25, 0.375, 0.25, 0.375, 0.25, 0.625, 0.25, 0.625, 0.5, 0.375, 0.5, 0.375, 0.5, 0.625, 0.5, 0.625, 0.75, 0.375, 0.75, 0.375, 0.75, 0.625, 0.75, 0.625, 1.0, 0.375, 1.0, 0.125, 0.5, 0.375, 0.5, 0.375, 0.75, 0.125, 0.75, 0.625, 0.5, 0.875, 0.5, 0.875, 0.75, 0.625, 0.75])
me_cube_035.materials.append(mat_material)
me_cube_035.use_remesh_fix_poles = True
me_cube_035.use_remesh_preserve_attributes = False
me_cube_035.update()
me_cube_037 = bpy.data.meshes.new('Cube.037')
me_cube_037.from_pydata([(0.0, -2.0, 0.0), (0.0, -2.0, 0.5), (0.0, 0.0, 0.0), (0.0, 0.0, 0.5), (0.5096, -2.0, 0.0), (0.5096, -2.0, 0.5), (0.5096, 0.0, 0.0), (0.5096, 0.0, 0.5)], [], [(0, 1, 3, 2), (2, 3, 7, 6), (6, 7, 5, 4), (4, 5, 1, 0), (2, 6, 4, 0), (7, 3, 1, 5)])
_uv = me_cube_037.uv_layers.new(name='UVMap')
_uv.uv.foreach_set('vector', [0.375, 0.0, 0.625, 0.0, 0.625, 0.25, 0.375, 0.25, 0.375, 0.25, 0.625, 0.25, 0.625, 0.5, 0.375, 0.5, 0.375, 0.5, 0.625, 0.5, 0.625, 0.75, 0.375, 0.75, 0.375, 0.75, 0.625, 0.75, 0.625, 1.0, 0.375, 1.0, 0.125, 0.5, 0.375, 0.5, 0.375, 0.75, 0.125, 0.75, 0.625, 0.5, 0.875, 0.5, 0.875, 0.75, 0.625, 0.75])
me_cube_037.materials.append(mat_material)
me_cube_037.use_remesh_fix_poles = True
me_cube_037.use_remesh_preserve_attributes = False
me_cube_037.use_mirror_vertex_groups = False
me_cube_037.update()
me_cube_038 = bpy.data.meshes.new('Cube.038')
me_cube_038.from_pydata([(-3.469, -1.0, 0.0), (-1.06, -1.0, 2.524), (-3.469, 1.0, 0.0), (-1.06, 1.0, 2.524), (-0.5377, -1.0, 0.0), (-0.06006, -1.0, 2.524), (-0.5377, 1.0, 0.0), (-0.06006, 1.0, 2.524)], [], [(0, 1, 3, 2), (2, 3, 7, 6), (6, 7, 5, 4), (4, 5, 1, 0), (2, 6, 4, 0), (7, 3, 1, 5)])
_uv = me_cube_038.uv_layers.new(name='UVMap')
_uv.uv.foreach_set('vector', [0.375, 0.0, 0.625, 0.0, 0.625, 0.25, 0.375, 0.25, 0.375, 0.25, 0.625, 0.25, 0.625, 0.5, 0.375, 0.5, 0.375, 0.5, 0.625, 0.5, 0.625, 0.75, 0.375, 0.75, 0.375, 0.75, 0.625, 0.75, 0.625, 1.0, 0.375, 1.0, 0.125, 0.5, 0.375, 0.5, 0.375, 0.75, 0.125, 0.75, 0.625, 0.5, 0.875, 0.5, 0.875, 0.75, 0.625, 0.75])
me_cube_038.materials.append(mat_material)
me_cube_038.use_remesh_fix_poles = True
me_cube_038.use_remesh_preserve_attributes = False
me_cube_038.use_mirror_vertex_groups = False
me_cube_038.update()
me_cube_039 = bpy.data.meshes.new('Cube.039')
me_cube_039.from_pydata([(-1.0, -1.0, 0.0), (-1.0, -1.0, 0.4147), (-1.0, 1.0, 0.0), (-1.0, 1.0, 0.4147), (1.0, -1.0, 0.0), (1.0, -1.0, 0.4147), (1.0, 1.0, 0.0), (1.0, 1.0, 0.4147)], [], [(0, 1, 3, 2), (2, 3, 7, 6), (6, 7, 5, 4), (4, 5, 1, 0), (2, 6, 4, 0), (7, 3, 1, 5)])
_uv = me_cube_039.uv_layers.new(name='UVMap')
_uv.uv.foreach_set('vector', [0.375, 0.0, 0.625, 0.0, 0.625, 0.25, 0.375, 0.25, 0.375, 0.25, 0.625, 0.25, 0.625, 0.5, 0.375, 0.5, 0.375, 0.5, 0.625, 0.5, 0.625, 0.75, 0.375, 0.75, 0.375, 0.75, 0.625, 0.75, 0.625, 1.0, 0.375, 1.0, 0.125, 0.5, 0.375, 0.5, 0.375, 0.75, 0.125, 0.75, 0.625, 0.5, 0.875, 0.5, 0.875, 0.75, 0.625, 0.75])
me_cube_039.materials.append(mat_material)
me_cube_039.use_remesh_fix_poles = True
me_cube_039.use_remesh_preserve_attributes = False
me_cube_039.update()

# ---- objects
ob_cube = bpy.data.objects.new('Cube', me_cube_001)
ob_cube_002 = bpy.data.objects.new('Cube.002', me_cube_003)
ob_cube_004 = bpy.data.objects.new('Cube.004', me_cube_005)
ob_cube_005 = bpy.data.objects.new('Cube.005', me_cube_006)
ob_cube_006 = bpy.data.objects.new('Cube.006', me_cube)
ob_cube_001 = bpy.data.objects.new('Cube.001', me_cube_007)
ob_cube_003 = bpy.data.objects.new('Cube.003', me_cube_008)
ob_cube_007 = bpy.data.objects.new('Cube.007', me_cube_009)
ob_cube_008 = bpy.data.objects.new('Cube.008', me_cube_010)
ob_cube_009 = bpy.data.objects.new('Cube.009', me_cube_011)
ob_cube_010 = bpy.data.objects.new('Cube.010', me_cube_012)
ob_cube_011 = bpy.data.objects.new('Cube.011', me_cube_013)
ob_cube_012 = bpy.data.objects.new('Cube.012', me_cube_014)
ob_cube_013 = bpy.data.objects.new('Cube.013', me_cube_002)
ob_cube_014 = bpy.data.objects.new('Cube.014', me_cube_004)
ob_cube_015 = bpy.data.objects.new('Cube.015', me_cube_015)
ob_cube_016 = bpy.data.objects.new('Cube.016', me_cube_017)
ob_cube_017 = bpy.data.objects.new('Cube.017', me_cube_018)
ob_cube_018 = bpy.data.objects.new('Cube.018', me_cube_001)
ob_cube_019 = bpy.data.objects.new('Cube.019', me_cube_003)
ob_cube_020 = bpy.data.objects.new('Cube.020', me_cube_005)
ob_cube_021 = bpy.data.objects.new('Cube.021', me_cube_006)
ob_cube_022 = bpy.data.objects.new('Cube.022', me_cube)
ob_cube_023 = bpy.data.objects.new('Cube.023', me_cube_007)
ob_cube_024 = bpy.data.objects.new('Cube.024', me_cube_008)
ob_cube_025 = bpy.data.objects.new('Cube.025', me_cube_009)
ob_cube_026 = bpy.data.objects.new('Cube.026', me_cube_010)
ob_cube_027 = bpy.data.objects.new('Cube.027', me_cube_011)
ob_cube_028 = bpy.data.objects.new('Cube.028', me_cube_012)
ob_cube_029 = bpy.data.objects.new('Cube.029', me_cube_013)
ob_cube_030 = bpy.data.objects.new('Cube.030', me_cube_014)
ob_cube_031 = bpy.data.objects.new('Cube.031', me_cube_016)
ob_cube_032 = bpy.data.objects.new('Cube.032', me_cube_019)
ob_cube_033 = bpy.data.objects.new('Cube.033', me_cube_020)
ob_cube_034 = bpy.data.objects.new('Cube.034', me_cube_021)
ob_cube_035 = bpy.data.objects.new('Cube.035', me_cube_022)
ob_cube_036 = bpy.data.objects.new('Cube.036', me_cube_023)
ob_cube_037 = bpy.data.objects.new('Cube.037', me_cube_024)
ob_cube_038 = bpy.data.objects.new('Cube.038', me_cube_025)
ob_cube_039 = bpy.data.objects.new('Cube.039', me_cube_026)
ob_cube_040 = bpy.data.objects.new('Cube.040', me_cube_027)
ob_cube_041 = bpy.data.objects.new('Cube.041', me_cube_028)
ob_cube_042 = bpy.data.objects.new('Cube.042', me_cube_029)
ob_vines_001 = bpy.data.objects.new('Vines.001', me_plane)
ob_vines_002 = bpy.data.objects.new('Vines.002', me_plane_001)
ob_cube_043 = bpy.data.objects.new('Cube.043', me_cube_030)
ob_cube_044 = bpy.data.objects.new('Cube.044', me_cube_031)
ob_cube_045 = bpy.data.objects.new('Cube.045', me_cube_032)
ob_cube_046 = bpy.data.objects.new('Cube.046', me_cube_033)
ob_cube_047 = bpy.data.objects.new('Cube.047', me_cube_034)
ob_cube_048 = bpy.data.objects.new('Cube.048', me_cube_035)
ob_cube_049 = bpy.data.objects.new('Cube.049', me_cube_037)
ob_cube_050 = bpy.data.objects.new('Cube.050', me_cube_038)
ob_cube_051 = bpy.data.objects.new('Cube.051', me_cube_039)

# ---- transforms, parenting, visibility, modifiers, constraints
ob_cube.location = (0.0, -1.0, 0.0)
ob_cube.lineart.crease_threshold = 0.0
ob_cube_002.location = (0.0, 0.0, 0.0)
ob_cube_002.lineart.crease_threshold = 0.0
ob_cube_004.location = (0.0, -2.0, 0.0)
ob_cube_004.lineart.crease_threshold = 0.0
ob_cube_005.location = (0.0, -3.0, 0.0)
ob_cube_005.lineart.crease_threshold = 0.0
ob_cube_006.location = (-3.0, 5.0, 0.0)
ob_cube_006.lineart.crease_threshold = 0.0
_m = ob_cube_006.modifiers.new('Array', 'ARRAY')
_m.count = 8
_m.fit_length = 1.9
_m.relative_offset_displace = (1.0, 0.0, 1.0)
ob_cube_001.location = (-3.0, 4.0, 0.0)
ob_cube_001.lineart.crease_threshold = 0.0
_m = ob_cube_001.modifiers.new('Array', 'ARRAY')
_m.count = 4
_m.fit_length = 1.9
_m.relative_offset_displace = (1.0, 0.0, 1.0)
ob_cube_003.location = (-3.0, 3.0, 0.0)
ob_cube_003.lineart.crease_threshold = 0.0
_m = ob_cube_003.modifiers.new('Array', 'ARRAY')
_m.fit_length = 1.9
_m.relative_offset_displace = (1.0, 0.0, 1.0)
ob_cube_007.location = (-3.0, 6.0, 0.0)
ob_cube_007.lineart.crease_threshold = 0.0
_m = ob_cube_007.modifiers.new('Array', 'ARRAY')
_m.count = 16
_m.fit_length = 1.9
_m.relative_offset_displace = (1.0, 0.0, 1.0)
ob_cube_008.location = (-1.0, 3.0, 0.0)
ob_cube_008.lineart.crease_threshold = 0.0
ob_cube_009.location = (0.0, 3.0, 0.0)
ob_cube_009.lineart.crease_threshold = 0.0
ob_cube_010.location = (0.0, 4.0, 0.0)
ob_cube_010.lineart.crease_threshold = 0.0
ob_cube_011.location = (0.0, 5.0, 0.0)
ob_cube_011.lineart.crease_threshold = 0.0
ob_cube_012.location = (0.0, 6.0, 0.0)
ob_cube_012.lineart.crease_threshold = 0.0
ob_cube_013.location = (-3.0, -13.0, 0.0)
ob_cube_013.lineart.crease_threshold = 0.0
ob_cube_014.location = (-7.0, -10.0, 0.0)
ob_cube_014.rotation_euler = (0.0, -0.0, -1.571)
ob_cube_014.lineart.crease_threshold = 0.0
_m = ob_cube_014.modifiers.new('Array', 'ARRAY')
_m.count = 4
_m.fit_length = 1.9
_m.relative_offset_displace = (1.0, 0.0, 1.0)
ob_cube_015.location = (2.0, -12.0, 2.0)
ob_cube_015.rotation_euler = (-1.571, -4.712, 0.0)
ob_cube_015.lineart.crease_threshold = 0.0
_m = ob_cube_015.modifiers.new('Array', 'ARRAY')
_m.count = 4
_m.fit_length = 1.9
_m.relative_offset_displace = (1.0, 0.0, 1.0)
ob_cube_016.location = (-7.0, -11.0, 0.0)
ob_cube_016.rotation_euler = (0.0, -0.0, -1.571)
ob_cube_016.lineart.crease_threshold = 0.0
ob_cube_017.location = (2.0, -12.0, 1.0)
ob_cube_017.rotation_euler = (-1.571, 1.571, -6.283)
ob_cube_017.lineart.crease_threshold = 0.0
ob_cube_018.location = (-4.538, -12.0, 7.0)
ob_cube_018.rotation_euler = (-1.571, -1.571, 0.0)
ob_cube_018.lineart.crease_threshold = 0.0
ob_cube_019.location = (-3.538, -12.0, 7.0)
ob_cube_019.rotation_euler = (-1.571, -1.571, 0.0)
ob_cube_019.lineart.crease_threshold = 0.0
ob_cube_020.location = (-5.538, -12.0, 7.0)
ob_cube_020.rotation_euler = (-1.571, -1.571, 0.0)
ob_cube_020.lineart.crease_threshold = 0.0
ob_cube_021.location = (-6.538, -12.0, 7.0)
ob_cube_021.rotation_euler = (-1.571, -1.571, 0.0)
ob_cube_021.lineart.crease_threshold = 0.0
ob_cube_022.location = (1.462, -12.0, 4.0)
ob_cube_022.rotation_euler = (-1.571, -1.571, 0.0)
ob_cube_022.lineart.crease_threshold = 0.0
_m = ob_cube_022.modifiers.new('Array', 'ARRAY')
_m.count = 8
_m.fit_length = 1.9
_m.relative_offset_displace = (1.0, 0.0, 1.0)
ob_cube_023.location = (0.4615, -12.0, 4.0)
ob_cube_023.rotation_euler = (-1.571, -1.571, 0.0)
ob_cube_023.lineart.crease_threshold = 0.0
_m = ob_cube_023.modifiers.new('Array', 'ARRAY')
_m.count = 4
_m.fit_length = 1.9
_m.relative_offset_displace = (1.0, 0.0, 1.0)
ob_cube_024.location = (-0.5385, -12.0, 4.0)
ob_cube_024.rotation_euler = (-1.571, -1.571, 0.0)
ob_cube_024.lineart.crease_threshold = 0.0
_m = ob_cube_024.modifiers.new('Array', 'ARRAY')
_m.fit_length = 1.9
_m.relative_offset_displace = (1.0, 0.0, 1.0)
ob_cube_025.location = (2.462, -12.0, 4.0)
ob_cube_025.rotation_euler = (-1.571, -1.571, 0.0)
ob_cube_025.lineart.crease_threshold = 0.0
_m = ob_cube_025.modifiers.new('Array', 'ARRAY')
_m.count = 16
_m.fit_length = 1.9
_m.relative_offset_displace = (1.0, 0.0, 1.0)
ob_cube_026.location = (-0.5385, -12.0, 6.0)
ob_cube_026.rotation_euler = (-1.571, -1.571, 0.0)
ob_cube_026.lineart.crease_threshold = 0.0
ob_cube_027.location = (-0.5385, -12.0, 7.0)
ob_cube_027.rotation_euler = (-1.571, -1.571, 0.0)
ob_cube_027.lineart.crease_threshold = 0.0
ob_cube_028.location = (0.4615, -12.0, 7.0)
ob_cube_028.rotation_euler = (-1.571, -1.571, 0.0)
ob_cube_028.lineart.crease_threshold = 0.0
ob_cube_029.location = (1.462, -12.0, 7.0)
ob_cube_029.rotation_euler = (-1.571, -1.571, 0.0)
ob_cube_029.lineart.crease_threshold = 0.0
ob_cube_030.location = (2.462, -12.0, 7.0)
ob_cube_030.rotation_euler = (-1.571, -1.571, 0.0)
ob_cube_030.lineart.crease_threshold = 0.0
ob_cube_031.location = (-16.0, -18.0, 0.0)
ob_cube_031.lineart.crease_threshold = 0.0
ob_cube_032.location = (-11.0, -4.5, 0.0)
ob_cube_032.rotation_euler = (0.0, -0.0, -1.571)
ob_cube_032.lineart.crease_threshold = 0.0
_m = ob_cube_032.modifiers.new('Array', 'ARRAY')
_m.count = 12
_m.fit_length = 1.9
_m.relative_offset_displace = (1.0, 0.0, 1.0)
ob_cube_033.location = (-24.0, -7.5, 0.0)
ob_cube_033.lineart.crease_threshold = 0.0
_m = ob_cube_033.modifiers.new('Array', 'ARRAY')
_m.count = 12
_m.fit_length = 1.9
_m.relative_offset_displace = (1.0, 0.0, 1.0)
ob_cube_034.location = (-24.0, -4.5, 0.0)
ob_cube_034.lineart.crease_threshold = 0.0
ob_cube_035.location = (-14.0, -6.5, 0.0)
ob_cube_035.rotation_euler = (0.0, -0.0, -1.571)
ob_cube_035.lineart.crease_threshold = 0.0
ob_cube_036.location = (-16.0, -12.0, 0.0)
ob_cube_036.lineart.crease_threshold = 0.0
ob_cube_037.location = (14.0, -18.0, 0.0)
ob_cube_037.lineart.crease_threshold = 0.0
ob_cube_038.location = (19.0, -4.5, 0.0)
ob_cube_038.rotation_euler = (0.0, -0.0, -1.571)
ob_cube_038.lineart.crease_threshold = 0.0
_m = ob_cube_038.modifiers.new('Array', 'ARRAY')
_m.count = 12
_m.fit_length = 1.9
_m.relative_offset_displace = (1.0, 0.0, 1.0)
ob_cube_039.location = (22.0, -17.5, 0.0)
ob_cube_039.rotation_euler = (0.0, -0.0, -3.142)
ob_cube_039.lineart.crease_threshold = 0.0
_m = ob_cube_039.modifiers.new('Array', 'ARRAY')
_m.count = 12
_m.fit_length = 1.9
_m.relative_offset_displace = (1.0, 0.0, 1.0)
ob_cube_040.location = (22.0, -4.5, 0.0)
ob_cube_040.rotation_euler = (0.0, -0.0, -1.571)
ob_cube_040.lineart.crease_threshold = 0.0
ob_cube_041.location = (20.0, -14.5, 0.0)
ob_cube_041.rotation_euler = (0.0, -0.0, -3.142)
ob_cube_041.lineart.crease_threshold = 0.0
ob_cube_042.location = (14.0, -12.0, 0.0)
ob_cube_042.lineart.crease_threshold = 0.0
ob_vines_001.location = (7.8, -8.954, 0.0)
ob_vines_001.lineart.crease_threshold = 0.0
ob_vines_002.location = (5.411, -24.0, 8.571)
ob_vines_002.rotation_euler = (-1.571, 3.142, -0.0)
ob_vines_002.lineart.crease_threshold = 0.0
ob_cube_043.location = (-6.0, -14.0, 21.36)
ob_cube_043.rotation_euler = (-1.571, -0.0, 0.0)
ob_cube_043.lineart.crease_threshold = 0.0
ob_cube_044.location = (-0.5408, 7.0, 0.0)
ob_cube_045.location = (-0.5408, 15.0, 0.0)
ob_cube_046.location = (8.459, 15.0, 0.0)
ob_cube_047.location = (3.859, 15.0, 4.0)
ob_cube_048.location = (-0.3487, 10.9, 3.0)
ob_cube_049.location = (-4.583, 8.0, 0.0)
ob_cube_049.lineart.crease_threshold = 0.0
_m = ob_cube_049.modifiers.new('Array', 'ARRAY')
_m.count = 6
_m.fit_length = 1.9
_m.relative_offset_displace = (1.0, 0.0, 1.0)
ob_cube_050.location = (-1.0, 7.0, 0.0)
ob_cube_050.lineart.crease_threshold = 0.0
ob_cube_051.location = (8.411, 13.08, 4.523)

# ---- collection membership
col_collection.objects.link(ob_cube)
col_collection.objects.link(ob_cube_002)
col_collection.objects.link(ob_cube_004)
col_collection.objects.link(ob_cube_005)
col_collection.objects.link(ob_cube_006)
col_collection.objects.link(ob_cube_001)
col_collection.objects.link(ob_cube_003)
col_collection.objects.link(ob_cube_007)
col_collection.objects.link(ob_cube_008)
col_collection.objects.link(ob_cube_009)
col_collection.objects.link(ob_cube_010)
col_collection.objects.link(ob_cube_011)
col_collection.objects.link(ob_cube_012)
col_collection.objects.link(ob_cube_013)
col_collection.objects.link(ob_cube_014)
col_collection.objects.link(ob_cube_015)
col_collection.objects.link(ob_cube_016)
col_collection.objects.link(ob_cube_017)
col_collection.objects.link(ob_cube_018)
col_collection.objects.link(ob_cube_019)
col_collection.objects.link(ob_cube_020)
col_collection.objects.link(ob_cube_021)
col_collection.objects.link(ob_cube_022)
col_collection.objects.link(ob_cube_023)
col_collection.objects.link(ob_cube_024)
col_collection.objects.link(ob_cube_025)
col_collection.objects.link(ob_cube_026)
col_collection.objects.link(ob_cube_027)
col_collection.objects.link(ob_cube_028)
col_collection.objects.link(ob_cube_029)
col_collection.objects.link(ob_cube_030)
col_collection.objects.link(ob_cube_031)
col_collection.objects.link(ob_cube_032)
col_collection.objects.link(ob_cube_033)
col_collection.objects.link(ob_cube_034)
col_collection.objects.link(ob_cube_035)
col_collection.objects.link(ob_cube_036)
col_collection.objects.link(ob_cube_037)
col_collection.objects.link(ob_cube_038)
col_collection.objects.link(ob_cube_039)
col_collection.objects.link(ob_cube_040)
col_collection.objects.link(ob_cube_041)
col_collection.objects.link(ob_cube_042)
col_collection.objects.link(ob_vines_001)
col_collection.objects.link(ob_vines_002)
col_collection.objects.link(ob_cube_043)
col_collection.objects.link(ob_cube_044)
col_collection.objects.link(ob_cube_045)
col_collection.objects.link(ob_cube_046)
col_collection.objects.link(ob_cube_047)
col_collection.objects.link(ob_cube_048)
col_collection.objects.link(ob_cube_049)
col_collection.objects.link(ob_cube_050)
col_collection.objects.link(ob_cube_051)

# ---- scene / render settings (as saved in the file)
scene.frame_start = 1; scene.frame_end = 250; scene.frame_set(1)
scene.render.engine = 'BLENDER_EEVEE_NEXT'
scene.cycles.use_denoising = False
scene.cycles.samples = 128
scene.cycles.sampling_pattern = 'TABULATED_SOBOL'
scene.cycles.use_adaptive_sampling = False
scene.cycles.use_light_tree = False
scene.view_settings.view_transform = 'Filmic'
bpy.context.view_layer.update()

# ---- added for rendering (the .blend has no active camera and no usable light): camera, sun
cam_auto = bpy.data.cameras.new('AutoCamera')
cam_auto.lens = 50.0
cam_auto.sensor_width = 36.0
cam_auto.clip_end = 1119.63
ob_auto_camera = bpy.data.objects.new('AutoCamera', cam_auto)
scene.collection.objects.link(ob_auto_camera)
ob_auto_camera.location = (62.7969, -82.8063, 63.6442)
ob_auto_camera.rotation_euler = (1.09748, -7.21219e-08, 0.694738)
scene.camera = ob_auto_camera
light_auto_sun = bpy.data.lights.new('AutoSun', 'SUN')
light_auto_sun.energy = 3.0
light_auto_sun.angle = 0.0523599
ob_auto_sun = bpy.data.objects.new('AutoSun', light_auto_sun)
scene.collection.objects.link(ob_auto_sun)
ob_auto_sun.rotation_euler = (0.872665, 0.174533, 0.523599)
bpy.context.view_layer.update()
